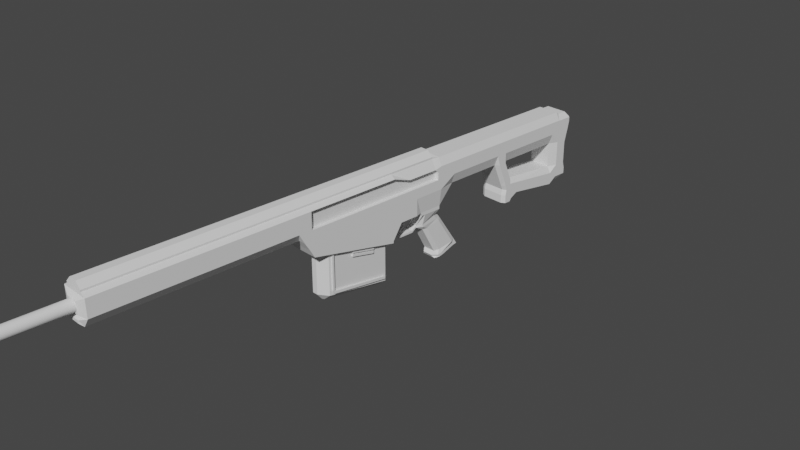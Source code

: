 # Source: Sniper.blend  (saved by Blender 3.4.6; exported with 4.5.12 LTS)
import bpy
from mathutils import Matrix  # noqa: F401  (used for matrix-valued properties, if any)

bpy.ops.wm.read_factory_settings(use_empty=True)
scene = bpy.context.scene
scene.name = 'Scene'

# ---- collections
col_collection = bpy.data.collections.new('Collection'); scene.collection.children.link(col_collection)

# ---- world
world_world = bpy.data.worlds.new('World'); scene.world = world_world
world_world.use_nodes = True; world_world.node_tree.nodes.clear()
_N = world_world.node_tree.nodes; _L = world_world.node_tree.links
n0 = _N.new('ShaderNodeOutputWorld'); n0.name = 'World Output'; n0.location = (300, 300)
n1 = _N.new('ShaderNodeBackground'); n1.name = 'Background'; n1.location = (10, 300)
n1.inputs[0].default_value = (0.05088, 0.05088, 0.05088, 1.0)
_L.new(n1.outputs[0], n0.inputs[0])
n0.is_active_output = True
world_world.color = (0.05088, 0.05088, 0.05088)
world_world.use_sun_shadow = False
world_world.sun_shadow_jitter_overblur = 0.0

# ---- cameras
cam_camera = bpy.data.cameras.new('Camera')
cam_camera.clip_end = 100.0
cam_camera.ortho_scale = 7.314

# ---- meshes
me_plane_001 = bpy.data.meshes.new('Plane.001')
me_plane_001.from_pydata([(0.1172, -0.04696, 0.09407), (0.1172, -0.04696, -0.1165), (0.1172, 1.001, 0.09407), (0.1172, 1.001, -0.1165), (0.1172, 1.205, 0.03179), (0.1172, 1.205, -0.1165), (0.1172, 1.56, 0.03179), (0.1172, 1.56, -0.1165), (0.1172, 1.611, -0.02671), (0.1172, 1.611, -0.08363), (-0.1172, -0.04696, 0.09407), (-0.1172, -0.04696, -0.1165), (-0.1172, 1.001, 0.09407), (-0.1172, 1.001, -0.1165), (-0.1172, 1.205, 0.03179), (-0.1172, 1.205, -0.1165), (-0.1172, 1.56, 0.03179), (-0.1172, 1.56, -0.1165), (-0.1172, 1.611, -0.02671), (-0.1172, 1.611, -0.08363)], [], [(0, 1, 3, 2), (2, 3, 5, 4), (4, 5, 7, 6), (6, 7, 9, 8), (10, 12, 13, 11), (12, 14, 15, 13), (14, 16, 17, 15), (16, 18, 19, 17), (0, 2, 12, 10), (1, 0, 10, 11), (3, 1, 11, 13), (2, 4, 14, 12), (5, 3, 13, 15), (4, 6, 16, 14), (7, 5, 15, 17), (8, 9, 19, 18), (6, 8, 18, 16), (9, 7, 17, 19)])
_uv = me_plane_001.uv_layers.new(name='UVMap')
_uv.uv.foreach_set('vector', [0.0, 0.0, 1.0, 0.0, 1.0, 1.0, 0.0, 1.0, 0.0, 1.0, 1.0, 1.0, 1.0, 1.0, 0.0, 1.0, 0.0, 1.0, 1.0, 1.0, 1.0, 1.0, 0.0, 1.0, 0.0, 1.0, 1.0, 1.0, 1.0, 1.0, 0.0, 1.0, 0.0, 0.0, 0.0, 1.0, 1.0, 1.0, 1.0, 0.0, 0.0, 1.0, 0.0, 1.0, 1.0, 1.0, 1.0, 1.0, 0.0, 1.0, 0.0, 1.0, 1.0, 1.0, 1.0, 1.0, 0.0, 1.0, 0.0, 1.0, 1.0, 1.0, 1.0, 1.0, 0.0, 0.0, 0.0, 1.0, 0.0, 1.0, 0.0, 0.0, 1.0, 0.0, 0.0, 0.0, 0.0, 0.0, 1.0, 0.0, 1.0, 1.0, 1.0, 0.0, 1.0, 0.0, 1.0, 1.0, 0.0, 1.0, 0.0, 1.0, 0.0, 1.0, 0.0, 1.0, 1.0, 1.0, 1.0, 1.0, 1.0, 1.0, 1.0, 1.0, 0.0, 1.0, 0.0, 1.0, 0.0, 1.0, 0.0, 1.0, 1.0, 1.0, 1.0, 1.0, 1.0, 1.0, 1.0, 1.0, 0.0, 1.0, 1.0, 1.0, 1.0, 1.0, 0.0, 1.0, 0.0, 1.0, 0.0, 1.0, 0.0, 1.0, 0.0, 1.0, 1.0, 1.0, 1.0, 1.0, 1.0, 1.0, 1.0, 1.0])
me_plane_001.update()
me_plane_002 = bpy.data.meshes.new('Plane.002')
me_plane_002.from_pydata([(0.03152, -0.4291, 0.3796), (0.1176, -0.3429, 0.3796), (0.1176, -0.1004, -0.2271), (0.1176, 0.1422, -0.2633), (0.1176, 0.3847, 0.3796), (0.03152, 0.4708, 0.3796), (0.03316, 0.1422, -0.3339), (0.03316, -0.1004, -0.2978), (-0.1176, -0.3429, 0.3796), (-0.03152, -0.4291, 0.3796), (-0.1176, -0.1004, 0.3796), (-0.1176, 0.1422, 0.3796), (-0.03152, 0.4708, 0.3796), (-0.1176, 0.3847, 0.3796), (0.1176, 0.1422, 0.3796), (0.1176, -0.1004, 0.3796), (0.03316, -0.3429, -0.2617), (0.1176, -0.3429, -0.191), (0.01598, -0.3596, -0.2592), (0.03152, -0.4291, -0.1782), (0.01598, 0.4013, -0.3725), (0.03152, 0.4708, -0.3123), (0.1176, 0.3847, -0.2994), (0.03316, 0.3847, -0.3701), (-0.01598, -0.3596, -0.2592), (-0.03152, -0.4291, -0.1782), (-0.1176, -0.3429, -0.191), (-0.03316, -0.3429, -0.2617), (-0.03316, 0.3847, -0.3701), (-0.1176, 0.3847, -0.2994), (-0.01598, 0.4013, -0.3725), (-0.03152, 0.4708, -0.3123), (-0.1176, -0.1004, -0.2271), (-0.1176, 0.1422, -0.2633), (-0.03316, 0.1422, -0.3339), (-0.03316, -0.1004, -0.2978)], [], [(21, 5, 4, 22), (35, 7, 16, 27), (8, 26, 25, 9), (20, 23, 28, 30), (29, 13, 12, 31), (14, 3, 22, 4), (5, 21, 31, 12), (11, 13, 29, 33), (26, 32, 35, 27), (0, 1, 8, 9), (19, 0, 9, 25), (0, 19, 17, 1), (11, 14, 4, 13), (13, 4, 5, 12), (18, 16, 17, 19), (23, 20, 21, 22), (27, 24, 25, 26), (30, 28, 29, 31), (6, 23, 22, 3), (24, 18, 19, 25), (31, 21, 20, 30), (33, 29, 28, 34), (27, 16, 18, 24), (32, 33, 34, 35), (16, 7, 2, 17), (7, 6, 3, 2), (8, 1, 15, 10), (10, 15, 14, 11), (8, 10, 32, 26), (10, 11, 33, 32), (1, 17, 2, 15), (28, 23, 6, 34), (34, 6, 7, 35), (3, 14, 15, 2)])
_uv = me_plane_002.uv_layers.new(name='UVMap')
_uv.uv.foreach_set('vector', [0.9074, 1.0, 0.0, 1.0, 0.0, 0.9043, 0.9058, 0.9043, 1.0, 0.3652, 1.0, 0.3652, 1.0, 0.09571, 1.0, 0.09571, 0.0, 0.09571, 0.8898, 0.09571, 0.8876, 0.0, 0.0, 0.0, 1.0, 0.9228, 1.0, 0.9043, 1.0, 0.9043, 1.0, 0.9228, 0.9058, 0.9043, 0.0, 0.9043, 0.0, 1.0, 0.9074, 1.0, 0.0, 0.6348, 0.9004, 0.6348, 0.9058, 0.9043, 0.0, 0.9043, 0.0, 1.0, 0.9074, 1.0, 0.9074, 1.0, 0.0, 1.0, 0.0, 0.6348, 0.0, 0.9043, 0.9058, 0.9043, 0.9004, 0.6348, 0.8898, 0.09571, 0.8951, 0.3652, 1.0, 0.3652, 1.0, 0.09571, 0.0, 0.0, 0.0, 0.09571, 0.0, 0.09571, 0.0, 0.0, 0.8876, 0.0, 0.0, 0.0, 0.0, 0.0, 0.8876, 0.0, 0.0, 0.0, 0.8876, 0.0, 0.8898, 0.09571, 0.0, 0.09571, 0.0, 0.6348, 0.0, 0.6348, 0.0, 0.9043, 0.0, 0.9043, 0.0, 0.9043, 0.0, 0.9043, 0.0, 1.0, 0.0, 1.0, 1.0, 0.07723, 1.0, 0.09571, 0.8898, 0.09571, 0.8876, 0.0, 1.0, 0.9043, 1.0, 0.9228, 0.9074, 1.0, 0.9058, 0.9043, 1.0, 0.09571, 1.0, 0.07723, 0.8876, 0.0, 0.8898, 0.09571, 1.0, 0.9228, 1.0, 0.9043, 0.9058, 0.9043, 0.9074, 1.0, 1.0, 0.6348, 1.0, 0.9043, 0.9058, 0.9043, 0.9004, 0.6348, 1.0, 0.07723, 1.0, 0.07723, 0.8876, 0.0, 0.8876, 0.0, 0.9074, 1.0, 0.9074, 1.0, 1.0, 0.9228, 1.0, 0.9228, 0.9004, 0.6348, 0.9058, 0.9043, 1.0, 0.9043, 1.0, 0.6348, 1.0, 0.09571, 1.0, 0.09571, 1.0, 0.07723, 1.0, 0.07723, 0.8951, 0.3652, 0.9004, 0.6348, 1.0, 0.6348, 1.0, 0.3652, 1.0, 0.09571, 1.0, 0.3652, 0.8951, 0.3652, 0.8898, 0.09571, 1.0, 0.3652, 1.0, 0.6348, 0.9004, 0.6348, 0.8951, 0.3652, 0.0, 0.09571, 0.0, 0.09571, 0.0, 0.3652, 0.0, 0.3652, 0.0, 0.3652, 0.0, 0.3652, 0.0, 0.6348, 0.0, 0.6348, 0.0, 0.09571, 0.0, 0.3652, 0.8951, 0.3652, 0.8898, 0.09571, 0.0, 0.3652, 0.0, 0.6348, 0.9004, 0.6348, 0.8951, 0.3652, 0.0, 0.09571, 0.8898, 0.09571, 0.8951, 0.3652, 0.0, 0.3652, 1.0, 0.9043, 1.0, 0.9043, 1.0, 0.6348, 1.0, 0.6348, 1.0, 0.6348, 1.0, 0.6348, 1.0, 0.3652, 1.0, 0.3652, 0.9004, 0.6348, 0.0, 0.6348, 0.0, 0.3652, 0.8951, 0.3652])
me_plane_002.use_mirror_z = True
me_plane_002.update()
me_plane_003 = bpy.data.meshes.new('Plane.003')
me_plane_003.from_pydata([(-0.018, -0.018, 0.018), (0.018, -0.018, 0.018), (-0.018, 0.018, 0.018), (0.018, 0.018, 0.018), (0.04753, -0.01383, 0.018), (0.05207, 0.01334, 0.018), (0.1085, -0.02307, 0.018), (0.1128, -0.01144, 0.018), (0.1642, -0.06149, 0.018), (0.1681, -0.05831, 0.018), (-0.018, -0.018, -0.018), (0.018, -0.018, -0.018), (-0.018, 0.018, -0.018), (0.018, 0.018, -0.018), (0.04753, -0.01383, -0.018), (0.05207, 0.01334, -0.018), (0.1085, -0.02307, -0.018), (0.1128, -0.01144, -0.018), (0.1642, -0.06149, -0.018), (0.1681, -0.05831, -0.018)], [], [(0, 1, 3, 2), (3, 1, 4, 5), (5, 4, 6, 7), (7, 6, 8, 9), (10, 12, 13, 11), (13, 15, 14, 11), (15, 17, 16, 14), (17, 19, 18, 16), (0, 2, 12, 10), (1, 0, 10, 11), (2, 3, 13, 12), (3, 5, 15, 13), (4, 1, 11, 14), (5, 7, 17, 15), (6, 4, 14, 16), (9, 8, 18, 19), (7, 9, 19, 17), (8, 6, 16, 18)])
_uv = me_plane_003.uv_layers.new(name='UVMap')
_uv.uv.foreach_set('vector', [0.0, 0.0, 1.0, 0.0, 1.0, 1.0, 0.0, 1.0, 1.0, 1.0, 1.0, 0.0, 1.0, 0.0, 1.0, 1.0, 1.0, 1.0, 1.0, 0.0, 1.0, 0.0, 1.0, 1.0, 1.0, 1.0, 1.0, 0.0, 1.0, 0.0, 1.0, 1.0, 0.0, 0.0, 0.0, 1.0, 1.0, 1.0, 1.0, 0.0, 1.0, 1.0, 1.0, 1.0, 1.0, 0.0, 1.0, 0.0, 1.0, 1.0, 1.0, 1.0, 1.0, 0.0, 1.0, 0.0, 1.0, 1.0, 1.0, 1.0, 1.0, 0.0, 1.0, 0.0, 0.0, 0.0, 0.0, 1.0, 0.0, 1.0, 0.0, 0.0, 1.0, 0.0, 0.0, 0.0, 0.0, 0.0, 1.0, 0.0, 0.0, 1.0, 1.0, 1.0, 1.0, 1.0, 0.0, 1.0, 1.0, 1.0, 1.0, 1.0, 1.0, 1.0, 1.0, 1.0, 1.0, 0.0, 1.0, 0.0, 1.0, 0.0, 1.0, 0.0, 1.0, 1.0, 1.0, 1.0, 1.0, 1.0, 1.0, 1.0, 1.0, 0.0, 1.0, 0.0, 1.0, 0.0, 1.0, 0.0, 1.0, 1.0, 1.0, 0.0, 1.0, 0.0, 1.0, 1.0, 1.0, 1.0, 1.0, 1.0, 1.0, 1.0, 1.0, 1.0, 1.0, 0.0, 1.0, 0.0, 1.0, 0.0, 1.0, 0.0])
me_plane_003.update()
me_plane = bpy.data.meshes.new('Plane')
me_plane.from_pydata([(0.1624, -0.1225, 0.2391), (0.1624, -0.1225, 0.04918), (0.1624, 0.432, 0.2391), (0.1384, 0.432, 0.04918), (0.1624, 0.165, 0.2391), (0.1624, 0.09202, 0.2391), (0.1624, 0.02969, 0.2391), (0.1624, 0.02969, 0.04918), (0.1624, 0.09202, 0.04918), (0.1384, 0.165, 0.04918), (0.1384, 0.1845, 0.01164), (0.05042, 0.1845, -0.1319), (0.05042, -0.06343, -0.1698), (0.05042, -0.06343, -0.1924), (0.05042, -0.1225, -0.1214), (0.05042, 0.1334, -0.1924), (0.05042, 0.1334, -0.1698), (0.05042, 0.1845, -0.1545), (0.1384, 0.432, 0.01127), (0.08201, 0.432, -0.04837), (0.08201, 0.478, -0.1033), (0.06933, 0.2607, -0.1928), (0.08201, 0.5011, -0.1361), (0.06933, 0.4322, -0.5044), (0.08201, 0.7111, -0.4477), (0.108, 0.4755, -0.5731), (0.08201, 0.7544, -0.5164), (0.1384, 0.3879, 0.04918), (0.1624, 0.3879, 0.2391), (0.1384, 0.3911, 0.01133), (0.1023, 0.3911, -0.06219), (0.1023, 0.4295, -0.1118), (0.1051, 0.4613, -0.1455), (0.1051, 0.665, -0.4571), (0.08201, 0.7082, -0.5258), (0.1624, 0.2129, 0.2391), (0.1384, 0.2129, 0.04918), (0.1384, 0.2289, 0.01157), (0.1004, 0.2289, -0.1169), (0.1004, 0.2372, -0.1453), (0.0924, 0.3039, -0.1826), (0.0924, 0.4823, -0.4943), (0.108, 0.5256, -0.5629), (0.08201, 0.7362, -0.4876), (0.108, 0.4573, -0.5443), (0.08201, 0.6901, -0.497), (0.108, 0.5074, -0.5341), (0.05409, 0.4046, -0.5459), (0.08029, 0.4276, -0.5824), (0.05409, 0.4179, -0.5671), (0.1193, 0.6239, 0.2391), (0.1193, 0.6239, 0.228), (0.1624, -0.1225, 0.3549), (0.1624, 0.432, 0.3549), (0.1624, 0.165, 0.3549), (0.1624, 0.09202, 0.3549), (0.1624, 0.02969, 0.3549), (0.1624, 0.3879, 0.3549), (0.1624, 0.2129, 0.3549), (0.1624, 0.6239, 0.3549), (0.1193, 1.285, 0.2391), (0.1624, 1.285, 0.3549), (0.1193, 1.435, 0.2391), (0.1624, 1.435, 0.3549), (0.1193, 2.179, 0.2391), (0.1624, 2.179, 0.3549), (0.1624, 2.277, 0.2391), (0.1624, 2.282, 0.3549), (0.1624, 2.307, 0.2394), (0.1624, 2.315, 0.3546), (0.1193, 2.425, 0.2002), (0.1193, 2.471, 0.3546), (0.1624, 2.315, 0.4405), (0.1193, 2.497, 0.4405), (0.1624, 2.315, 0.4933), (0.1193, 2.496, 0.4933), (0.1193, 2.315, 0.554), (0.1193, 2.424, 0.554), (0.1193, 2.179, -0.03734), (0.1624, 2.277, -0.03734), (0.1624, 2.307, -0.03705), (0.1193, 2.425, -0.03705), (0.1624, 2.179, -0.1086), (0.1624, 2.277, -0.1086), (0.1624, 2.307, -0.1086), (0.1193, 2.451, -0.1086), (0.1624, 2.179, -0.1778), (0.1624, 2.277, -0.1778), (0.1624, 2.307, -0.1778), (0.1193, 2.451, -0.1778), (0.1624, 2.179, -0.2432), (0.1193, 2.277, -0.2432), (0.1193, 2.307, -0.2429), (0.1193, 2.33, -0.2429), (0.1193, 1.375, 0.02239), (0.1193, 1.525, 0.02239), (0.1193, 1.399, -0.03408), (0.1624, 1.525, -0.03408), (0.1193, 1.423, -0.08903), (0.1624, 1.525, -0.08903), (0.1193, 1.407, -0.1516), (0.1624, 1.525, -0.2105), (0.1193, 1.407, -0.2417), (0.1193, 1.525, -0.2417), (0.1193, 1.457, -0.2722), (0.1193, 1.491, -0.2722), (0.1624, 1.61, -0.04379), (0.1624, 1.61, -0.1635), (0.1624, 1.61, -0.1006), (0.1193, 1.61, 0.01461), (0.1193, 1.611, -0.1946), (0.1193, 2.122, -0.2667), (0.1193, 2.207, -0.2667), (0.1193, 2.256, -0.2667), (0.1624, 2.119, -0.1019), (0.1624, 2.119, -0.2348), (0.1624, 2.119, -0.1697), (0.1193, 2.119, -0.03191), (0.1624, 1.318, 0.3549), (0.1624, 1.318, 0.2391), (0.1624, 1.408, 0.02239), (0.1624, 1.426, -0.03408), (0.1624, 1.446, -0.08903), (0.1624, 1.433, -0.1516), (0.1624, 1.433, -0.2417), (0.1193, 1.465, -0.2722), (0.1624, 1.41, 0.2391), (0.1624, 1.5, 0.02239), (0.1624, 1.504, -0.03408), (0.1624, 1.508, -0.08903), (0.1624, 1.505, -0.1516), (0.1624, 1.505, -0.2417), (0.1193, 1.485, -0.2722), (0.1624, 1.41, 0.3549), (0.1624, 2.439, 0.3546), (0.1624, 2.401, 0.2083), (0.1624, 2.459, 0.4405), (0.1624, 2.459, 0.4933), (0.1193, 2.401, 0.554), (0.1624, 2.401, -0.03705), (0.1624, 2.421, -0.1086), (0.1624, 2.421, -0.1778), (0.1193, 2.325, -0.2429), (0.1624, 0.432, 0.4407), (0.1624, 0.3879, 0.4407), (0.1624, 0.6239, 0.4407), (0.1624, 1.285, 0.4407), (0.1624, 1.435, 0.4407), (0.1624, 2.179, 0.4407), (0.1624, 2.282, 0.4407), (0.1624, 1.318, 0.4407), (0.1624, 1.41, 0.4407), (0.1624, 0.432, 0.4959), (0.1624, 0.3465, 0.4768), (0.1624, 0.6239, 0.4959), (0.1624, 1.285, 0.4959), (0.1624, 1.435, 0.4959), (0.1624, 2.179, 0.4959), (0.1624, 2.282, 0.4959), (0.1624, 1.318, 0.4959), (0.1624, 1.41, 0.4959), (0.1193, 0.432, 0.5817), (0.1082, 0.3465, 0.5817), (0.1193, 0.6239, 0.5817), (0.1193, 1.285, 0.5817), (0.1193, 1.435, 0.5817), (0.1193, 2.179, 0.5817), (0.1193, 2.282, 0.5817), (0.1193, 1.318, 0.5817), (0.1193, 1.41, 0.5817), (0.1624, -0.008561, 0.4768), (0.1082, -0.008561, 0.5817), (0.1624, -0.2131, 0.5467), (0.1082, -0.2131, 0.5817), (0.1624, -1.257, 0.5467), (0.1082, -1.257, 0.5817), (0.1624, -1.341, 0.2391), (0.1624, -1.341, 0.3549), (0.09095, -1.357, 0.2539), (0.1624, -1.406, 0.3549), (0.1624, -0.2328, -0.1214), (0.1624, -1.235, 0.06381), (0.1624, -1.22, 0.09216), (0.1624, -1.257, 0.2391), (0.1624, -1.257, 0.3549), (0.1624, -0.2369, 0.2391), (0.1624, -0.2369, 0.3549), (0.1624, -0.2328, 0.04918), (0.1624, -1.265, 0.1595), (0.1624, -1.287, 0.1541), (0.09095, -3.549, 0.2539), (0.1624, -3.549, 0.3549), (0.0672, -3.587, 0.2895), (0.0672, -3.587, 0.3192), (0.1624, -1.341, 0.5467), (0.1082, -1.341, 0.5817), (0.1624, -1.407, 0.5467), (0.1082, -1.407, 0.5817), (0.1624, -3.551, 0.5467), (0.1082, -3.551, 0.5817), (0.06889, -3.582, 0.3644), (0.06889, -3.583, 0.4979), (0.1082, 0.3465, 0.6008), (0.1082, -0.008561, 0.6008), (0.1082, -0.2131, 0.6008), (0.1082, -1.257, 0.6008), (0.1082, -1.341, 0.6008), (0.1082, -1.407, 0.6008), (0.1082, -3.551, 0.6008), (0.07112, 0.3465, 0.6375), (0.07112, -0.008561, 0.6375), (0.07112, -0.2131, 0.6375), (0.07112, -1.257, 0.6375), (0.07112, -1.341, 0.6375), (0.07112, -1.407, 0.6375), (0.07112, -3.551, 0.6375), (0.04728, 0.3465, 0.6616), (0.04728, -0.008561, 0.6616), (0.04728, -0.2131, 0.6616), (0.04728, -1.257, 0.6616), (0.04728, -1.341, 0.6616), (0.04728, -1.407, 0.6616), (0.04728, -3.551, 0.6616), (0.04317, 0.04306, 0.0335), (0.04317, 0.08398, 0.0335), (0.05042, -0.1225, -0.1435), (0.1624, -0.2328, -0.1435), (-0.1624, -0.1225, 0.2391), (-0.1624, -0.1225, 0.04918), (-0.1624, 0.432, 0.2391), (-0.1384, 0.432, 0.04918), (-0.1624, 0.165, 0.2391), (-0.1624, 0.09202, 0.2391), (-0.1624, 0.02969, 0.2391), (-0.1624, 0.02969, 0.04918), (-0.1624, 0.09202, 0.04918), (-0.1384, 0.165, 0.04918), (-0.1384, 0.1845, 0.01164), (-0.05042, 0.1845, -0.1319), (-0.05042, -0.06343, -0.1698), (-0.05042, -0.06343, -0.1924), (-0.05042, -0.1225, -0.1214), (-0.05042, 0.1334, -0.1924), (-0.05042, 0.1334, -0.1698), (-0.05042, 0.1845, -0.1545), (-0.1384, 0.432, 0.01127), (-0.08201, 0.432, -0.04837), (-0.08201, 0.478, -0.1033), (-0.06933, 0.2607, -0.1928), (-0.08201, 0.5011, -0.1361), (-0.06933, 0.4322, -0.5044), (-0.08201, 0.7111, -0.4477), (-0.108, 0.4755, -0.5731), (-0.08201, 0.7544, -0.5164), (-0.1384, 0.3879, 0.04918), (-0.1624, 0.3879, 0.2391), (-0.1384, 0.3911, 0.01133), (-0.1023, 0.3911, -0.06219), (-0.1023, 0.4295, -0.1118), (-0.1051, 0.4613, -0.1455), (-0.1051, 0.665, -0.4571), (-0.08201, 0.7082, -0.5258), (-0.1624, 0.2129, 0.2391), (-0.1384, 0.2129, 0.04918), (-0.1384, 0.2289, 0.01157), (-0.1004, 0.2289, -0.1169), (-0.1004, 0.2372, -0.1453), (-0.0924, 0.3039, -0.1826), (-0.0924, 0.4823, -0.4943), (-0.108, 0.5256, -0.5629), (-0.08201, 0.7362, -0.4876), (-0.108, 0.4573, -0.5443), (-0.08201, 0.6901, -0.497), (-0.108, 0.5074, -0.5341), (-0.05409, 0.4046, -0.5459), (-0.08029, 0.4276, -0.5824), (-0.05409, 0.4179, -0.5671), (-0.1193, 0.6239, 0.2391), (-0.1193, 0.6239, 0.228), (-0.1624, -0.1225, 0.3549), (-0.1624, 0.432, 0.3549), (-0.1624, 0.165, 0.3549), (-0.1624, 0.09202, 0.3549), (-0.1624, 0.02969, 0.3549), (-0.1624, 0.3879, 0.3549), (-0.1624, 0.2129, 0.3549), (-0.1624, 0.6239, 0.3549), (-0.1193, 1.285, 0.2391), (-0.1624, 1.285, 0.3549), (-0.1193, 1.435, 0.2391), (-0.1624, 1.435, 0.3549), (-0.1193, 2.179, 0.2391), (-0.1624, 2.179, 0.3549), (-0.1624, 2.277, 0.2391), (-0.1624, 2.282, 0.3549), (-0.1624, 2.307, 0.2394), (-0.1624, 2.315, 0.3546), (-0.1193, 2.425, 0.2002), (-0.1193, 2.471, 0.3546), (-0.1624, 2.315, 0.4405), (-0.1193, 2.497, 0.4405), (-0.1624, 2.315, 0.4933), (-0.1193, 2.496, 0.4933), (-0.1193, 2.315, 0.554), (-0.1193, 2.424, 0.554), (-0.1193, 2.179, -0.03734), (-0.1624, 2.277, -0.03734), (-0.1624, 2.307, -0.03705), (-0.1193, 2.425, -0.03705), (-0.1624, 2.179, -0.1086), (-0.1624, 2.277, -0.1086), (-0.1624, 2.307, -0.1086), (-0.1193, 2.451, -0.1086), (-0.1624, 2.179, -0.1778), (-0.1624, 2.277, -0.1778), (-0.1624, 2.307, -0.1778), (-0.1193, 2.451, -0.1778), (-0.1624, 2.179, -0.2432), (-0.1193, 2.277, -0.2432), (-0.1193, 2.307, -0.2429), (-0.1193, 2.33, -0.2429), (-0.1193, 1.375, 0.02239), (-0.1193, 1.525, 0.02239), (-0.1193, 1.399, -0.03408), (-0.1624, 1.525, -0.03408), (-0.1193, 1.423, -0.08903), (-0.1624, 1.525, -0.08903), (-0.1193, 1.407, -0.1516), (-0.1624, 1.525, -0.2105), (-0.1193, 1.407, -0.2417), (-0.1193, 1.525, -0.2417), (-0.1193, 1.457, -0.2722), (-0.1193, 1.491, -0.2722), (-0.1624, 1.61, -0.04379), (-0.1624, 1.61, -0.1635), (-0.1624, 1.61, -0.1006), (-0.1193, 1.61, 0.01461), (-0.1193, 1.611, -0.1946), (-0.1193, 2.122, -0.2667), (-0.1193, 2.207, -0.2667), (-0.1193, 2.256, -0.2667), (-0.1624, 2.119, -0.1019), (-0.1624, 2.119, -0.2348), (-0.1624, 2.119, -0.1697), (-0.1193, 2.119, -0.03191), (-0.1624, 1.318, 0.3549), (-0.1624, 1.318, 0.2391), (-0.1624, 1.408, 0.02239), (-0.1624, 1.426, -0.03408), (-0.1624, 1.446, -0.08903), (-0.1624, 1.433, -0.1516), (-0.1624, 1.433, -0.2417), (-0.1193, 1.465, -0.2722), (-0.1624, 1.41, 0.2391), (-0.1624, 1.5, 0.02239), (-0.1624, 1.504, -0.03408), (-0.1624, 1.508, -0.08903), (-0.1624, 1.505, -0.1516), (-0.1624, 1.505, -0.2417), (-0.1193, 1.485, -0.2722), (-0.1624, 1.41, 0.3549), (-0.1624, 2.439, 0.3546), (-0.1624, 2.401, 0.2083), (-0.1624, 2.459, 0.4405), (-0.1624, 2.459, 0.4933), (-0.1193, 2.401, 0.554), (-0.1624, 2.401, -0.03705), (-0.1624, 2.421, -0.1086), (-0.1624, 2.421, -0.1778), (-0.1193, 2.325, -0.2429), (-0.1624, 0.432, 0.4407), (-0.1624, 0.3879, 0.4407), (-0.1624, 0.6239, 0.4407), (-0.1624, 1.285, 0.4407), (-0.1624, 1.435, 0.4407), (-0.1624, 2.179, 0.4407), (-0.1624, 2.282, 0.4407), (-0.1624, 1.318, 0.4407), (-0.1624, 1.41, 0.4407), (-0.1624, 0.432, 0.4959), (-0.1624, 0.3465, 0.4768), (-0.1624, 0.6239, 0.4959), (-0.1624, 1.285, 0.4959), (-0.1624, 1.435, 0.4959), (-0.1624, 2.179, 0.4959), (-0.1624, 2.282, 0.4959), (-0.1624, 1.318, 0.4959), (-0.1624, 1.41, 0.4959), (-0.1193, 0.432, 0.5817), (-0.1082, 0.3465, 0.5817), (-0.1193, 0.6239, 0.5817), (-0.1193, 1.285, 0.5817), (-0.1193, 1.435, 0.5817), (-0.1193, 2.179, 0.5817), (-0.1193, 2.282, 0.5817), (-0.1193, 1.318, 0.5817), (-0.1193, 1.41, 0.5817), (-0.1624, -0.008561, 0.4768), (-0.1082, -0.008561, 0.5817), (-0.1624, -0.2131, 0.5467), (-0.1082, -0.2131, 0.5817), (-0.1624, -1.257, 0.5467), (-0.1082, -1.257, 0.5817), (-0.1624, -1.341, 0.2391), (-0.1624, -1.341, 0.3549), (-0.09095, -1.357, 0.2539), (-0.1624, -1.406, 0.3549), (-0.1624, -0.2328, -0.1214), (-0.1624, -1.235, 0.06381), (-0.1624, -1.22, 0.09216), (-0.1624, -1.257, 0.2391), (-0.1624, -1.257, 0.3549), (-0.1624, -0.2369, 0.2391), (-0.1624, -0.2369, 0.3549), (-0.1624, -0.2328, 0.04918), (-0.1624, -1.265, 0.1595), (-0.1624, -1.287, 0.1541), (-0.09095, -3.549, 0.2539), (-0.1624, -3.549, 0.3549), (-0.0672, -3.587, 0.2895), (-0.0672, -3.587, 0.3192), (-0.1624, -1.341, 0.5467), (-0.1082, -1.341, 0.5817), (-0.1624, -1.407, 0.5467), (-0.1082, -1.407, 0.5817), (-0.1624, -3.551, 0.5467), (-0.1082, -3.551, 0.5817), (-0.06889, -3.582, 0.3644), (-0.06889, -3.583, 0.4979), (-0.1082, 0.3465, 0.6008), (-0.1082, -0.008561, 0.6008), (-0.1082, -0.2131, 0.6008), (-0.1082, -1.257, 0.6008), (-0.1082, -1.341, 0.6008), (-0.1082, -1.407, 0.6008), (-0.1082, -3.551, 0.6008), (-0.07112, 0.3465, 0.6375), (-0.07112, -0.008561, 0.6375), (-0.07112, -0.2131, 0.6375), (-0.07112, -1.257, 0.6375), (-0.07112, -1.341, 0.6375), (-0.07112, -1.407, 0.6375), (-0.07112, -3.551, 0.6375), (-0.04728, 0.3465, 0.6616), (-0.04728, -0.008561, 0.6616), (-0.04728, -0.2131, 0.6616), (-0.04728, -1.257, 0.6616), (-0.04728, -1.341, 0.6616), (-0.04728, -1.407, 0.6616), (-0.04728, -3.551, 0.6616), (-0.04317, 0.04306, 0.0335), (-0.04317, 0.08398, 0.0335), (-0.05042, -0.1225, -0.1435), (-0.1624, -0.2328, -0.1435)], [], [(28, 27, 3, 2), (0, 1, 7, 6), (6, 7, 8, 5), (5, 8, 9, 4), (17, 11, 16, 15), (15, 16, 12, 13), (36, 9, 10, 37), (30, 19, 18, 29), (31, 20, 19, 30), (39, 17, 21, 40), (40, 21, 23, 41), (46, 44, 25, 42), (43, 45, 34, 26), (22, 32, 33, 24), (20, 31, 32, 22), (39, 31, 30, 38), (38, 30, 29, 37), (3, 27, 29, 18), (35, 36, 27, 28), (4, 9, 36, 35), (11, 38, 37, 10), (17, 39, 38, 11), (45, 46, 42, 34), (32, 40, 41, 33), (31, 39, 40, 32), (27, 36, 37, 29), (33, 41, 46, 45), (24, 33, 45, 43), (41, 23, 44, 46), (44, 23, 47, 49), (25, 44, 49, 48), (2, 3, 51, 50), (4, 35, 58, 54), (0, 6, 56, 52), (28, 2, 53, 57), (2, 50, 59, 53), (5, 4, 54, 55), (35, 28, 57, 58), (6, 5, 55, 56), (59, 50, 60, 61), (133, 126, 62, 63), (63, 62, 64, 65), (65, 64, 66, 67), (67, 66, 68, 69), (134, 135, 70, 71), (134, 71, 73, 136), (136, 73, 75, 137), (137, 75, 77, 138), (135, 68, 80, 139), (68, 66, 79, 80), (66, 64, 78, 79), (139, 80, 84, 140), (80, 79, 83, 84), (79, 78, 82, 83), (140, 84, 88, 141), (84, 83, 87, 88), (83, 82, 86, 87), (141, 88, 92, 142), (88, 87, 91, 92), (87, 86, 90, 91), (119, 60, 94, 120), (120, 94, 96, 121), (121, 96, 98, 122), (122, 98, 100, 123), (123, 100, 102, 124), (124, 102, 104, 125), (108, 99, 101, 107), (106, 97, 99, 108), (109, 95, 97, 106), (117, 109, 106, 114), (114, 106, 108, 116), (116, 108, 107, 115), (86, 116, 115, 90), (82, 114, 116, 86), (78, 117, 114, 82), (103, 110, 107, 101), (115, 107, 110, 111), (111, 112, 90, 115), (91, 90, 112, 113), (131, 124, 125, 132), (130, 123, 124, 131), (129, 122, 123, 130), (128, 121, 122, 129), (127, 120, 121, 128), (126, 119, 120, 127), (61, 60, 119, 118), (62, 126, 127, 95), (95, 127, 128, 97), (97, 128, 129, 99), (99, 129, 130, 101), (101, 130, 131, 103), (103, 131, 132, 105), (118, 119, 126, 133), (89, 141, 142, 93), (85, 140, 141, 89), (81, 139, 140, 85), (70, 135, 139, 81), (74, 137, 138, 76), (72, 136, 137, 74), (69, 134, 136, 72), (69, 68, 135, 134), (61, 118, 150, 146), (53, 59, 145, 143), (133, 63, 147, 151), (118, 133, 151, 150), (57, 53, 143, 144), (63, 65, 148, 147), (59, 61, 146, 145), (65, 67, 149, 148), (150, 151, 160, 159), (147, 148, 157, 156), (145, 146, 155, 154), (144, 143, 152, 153), (151, 147, 156, 160), (148, 149, 158, 157), (146, 150, 159, 155), (143, 145, 154, 152), (154, 155, 164, 163), (153, 152, 161, 162), (160, 156, 165, 169), (157, 158, 167, 166), (155, 159, 168, 164), (152, 154, 163, 161), (159, 160, 169, 168), (156, 157, 166, 165), (153, 162, 171, 170), (170, 171, 173, 172), (172, 173, 175, 174), (183, 184, 177, 176), (176, 177, 179, 178), (1, 187, 180, 14), (185, 186, 184, 183), (183, 176, 189, 188), (0, 52, 186, 185), (1, 0, 185, 187), (182, 180, 187, 188), (188, 187, 185, 183), (178, 179, 191, 190), (190, 191, 193, 192), (174, 175, 195, 194), (184, 174, 194, 177), (194, 195, 197, 196), (177, 194, 196, 179), (196, 197, 199, 198), (179, 196, 198, 191), (191, 198, 201, 200), (199, 197, 207, 208), (197, 195, 206, 207), (173, 171, 203, 204), (195, 175, 205, 206), (175, 173, 204, 205), (171, 162, 202, 203), (207, 206, 213, 214), (205, 204, 211, 212), (203, 202, 209, 210), (208, 207, 214, 215), (206, 205, 212, 213), (204, 203, 210, 211), (214, 213, 220, 221), (212, 211, 218, 219), (210, 209, 216, 217), (215, 214, 221, 222), (213, 212, 219, 220), (211, 210, 217, 218), (161, 209, 202, 162), (67, 69, 72, 149), (74, 158, 149, 72), (76, 167, 158, 74), (8, 7, 223, 224), (181, 182, 188, 189), (14, 180, 226, 225), (12, 14, 225, 13), (180, 182, 181, 226), (255, 229, 230, 254), (227, 233, 234, 228), (233, 232, 235, 234), (232, 231, 236, 235), (244, 242, 243, 238), (242, 240, 239, 243), (263, 264, 237, 236), (257, 256, 245, 246), (258, 257, 246, 247), (266, 267, 248, 244), (267, 268, 250, 248), (273, 269, 252, 271), (270, 253, 261, 272), (249, 251, 260, 259), (247, 249, 259, 258), (266, 265, 257, 258), (265, 264, 256, 257), (230, 245, 256, 254), (262, 255, 254, 263), (231, 262, 263, 236), (238, 237, 264, 265), (244, 238, 265, 266), (272, 261, 269, 273), (259, 260, 268, 267), (258, 259, 267, 266), (254, 256, 264, 263), (260, 272, 273, 268), (251, 270, 272, 260), (268, 273, 271, 250), (271, 276, 274, 250), (252, 275, 276, 271), (229, 277, 278, 230), (231, 281, 285, 262), (227, 279, 283, 233), (255, 284, 280, 229), (229, 280, 286, 277), (232, 282, 281, 231), (262, 285, 284, 255), (233, 283, 282, 232), (286, 288, 287, 277), (360, 290, 289, 353), (290, 292, 291, 289), (292, 294, 293, 291), (294, 296, 295, 293), (361, 298, 297, 362), (361, 363, 300, 298), (363, 364, 302, 300), (364, 365, 304, 302), (362, 366, 307, 295), (295, 307, 306, 293), (293, 306, 305, 291), (366, 367, 311, 307), (307, 311, 310, 306), (306, 310, 309, 305), (367, 368, 315, 311), (311, 315, 314, 310), (310, 314, 313, 309), (368, 369, 319, 315), (315, 319, 318, 314), (314, 318, 317, 313), (346, 347, 321, 287), (347, 348, 323, 321), (348, 349, 325, 323), (349, 350, 327, 325), (350, 351, 329, 327), (351, 352, 331, 329), (335, 334, 328, 326), (333, 335, 326, 324), (336, 333, 324, 322), (344, 341, 333, 336), (341, 343, 335, 333), (343, 342, 334, 335), (313, 317, 342, 343), (309, 313, 343, 341), (305, 309, 341, 344), (330, 328, 334, 337), (342, 338, 337, 334), (338, 342, 317, 339), (318, 340, 339, 317), (358, 359, 352, 351), (357, 358, 351, 350), (356, 357, 350, 349), (355, 356, 349, 348), (354, 355, 348, 347), (353, 354, 347, 346), (288, 345, 346, 287), (289, 322, 354, 353), (322, 324, 355, 354), (324, 326, 356, 355), (326, 328, 357, 356), (328, 330, 358, 357), (330, 332, 359, 358), (345, 360, 353, 346), (316, 320, 369, 368), (312, 316, 368, 367), (308, 312, 367, 366), (297, 308, 366, 362), (301, 303, 365, 364), (299, 301, 364, 363), (296, 299, 363, 361), (296, 361, 362, 295), (288, 373, 377, 345), (280, 370, 372, 286), (360, 378, 374, 290), (345, 377, 378, 360), (284, 371, 370, 280), (290, 374, 375, 292), (286, 372, 373, 288), (292, 375, 376, 294), (377, 386, 387, 378), (374, 383, 384, 375), (372, 381, 382, 373), (371, 380, 379, 370), (378, 387, 383, 374), (375, 384, 385, 376), (373, 382, 386, 377), (370, 379, 381, 372), (381, 390, 391, 382), (380, 389, 388, 379), (387, 396, 392, 383), (384, 393, 394, 385), (382, 391, 395, 386), (379, 388, 390, 381), (386, 395, 396, 387), (383, 392, 393, 384), (380, 397, 398, 389), (397, 399, 400, 398), (399, 401, 402, 400), (410, 403, 404, 411), (403, 405, 406, 404), (228, 241, 407, 414), (412, 410, 411, 413), (410, 415, 416, 403), (227, 412, 413, 279), (228, 414, 412, 227), (409, 415, 414, 407), (415, 410, 412, 414), (405, 417, 418, 406), (417, 419, 420, 418), (401, 421, 422, 402), (411, 404, 421, 401), (421, 423, 424, 422), (404, 406, 423, 421), (423, 425, 426, 424), (406, 418, 425, 423), (418, 427, 428, 425), (426, 435, 434, 424), (424, 434, 433, 422), (400, 431, 430, 398), (422, 433, 432, 402), (402, 432, 431, 400), (398, 430, 429, 389), (434, 441, 440, 433), (432, 439, 438, 431), (430, 437, 436, 429), (435, 442, 441, 434), (433, 440, 439, 432), (431, 438, 437, 430), (441, 448, 447, 440), (439, 446, 445, 438), (437, 444, 443, 436), (442, 449, 448, 441), (440, 447, 446, 439), (438, 445, 444, 437), (388, 389, 429, 436), (294, 376, 299, 296), (301, 299, 376, 385), (303, 301, 385, 394), (235, 451, 450, 234), (408, 416, 415, 409), (241, 452, 453, 407), (239, 240, 452, 241), (407, 453, 408, 409), (7, 1, 228, 234), (9, 8, 235, 236), (10, 9, 236, 237), (11, 10, 237, 238), (12, 16, 243, 239), (16, 11, 238, 243), (17, 15, 242, 244), (15, 13, 240, 242), (3, 18, 245, 230), (18, 19, 246, 245), (19, 20, 247, 246), (20, 22, 249, 247), (21, 17, 244, 248), (22, 24, 251, 249), (23, 21, 248, 250), (26, 34, 261, 253), (24, 43, 270, 251), (34, 42, 269, 261), (42, 25, 252, 269), (43, 26, 253, 270), (48, 49, 276, 275), (49, 47, 274, 276), (47, 23, 250, 274), (25, 48, 275, 252), (50, 51, 278, 277), (51, 3, 230, 278), (52, 56, 283, 279), (54, 58, 285, 281), (55, 54, 281, 282), (56, 55, 282, 283), (58, 57, 284, 285), (60, 50, 277, 287), (64, 62, 289, 291), (71, 70, 297, 298), (73, 71, 298, 300), (75, 73, 300, 302), (76, 138, 365, 303), (77, 75, 302, 304), (70, 81, 308, 297), (78, 64, 291, 305), (81, 85, 312, 308), (85, 89, 316, 312), (92, 91, 318, 319), (93, 142, 369, 320), (89, 93, 320, 316), (62, 95, 322, 289), (94, 60, 287, 321), (96, 94, 321, 323), (98, 96, 323, 325), (100, 98, 325, 327), (102, 100, 327, 329), (105, 132, 359, 332), (103, 105, 332, 330), (104, 102, 329, 331), (95, 109, 336, 322), (109, 117, 344, 336), (110, 103, 330, 337), (111, 110, 337, 338), (112, 111, 338, 339), (113, 112, 339, 340), (91, 113, 340, 318), (117, 78, 305, 344), (125, 104, 331, 352), (132, 125, 352, 359), (138, 77, 304, 365), (142, 92, 319, 369), (57, 144, 371, 284), (144, 153, 380, 371), (161, 163, 390, 388), (163, 164, 391, 390), (164, 168, 395, 391), (165, 166, 393, 392), (166, 167, 394, 393), (168, 169, 396, 395), (169, 165, 392, 396), (153, 170, 397, 380), (170, 172, 399, 397), (172, 174, 401, 399), (176, 178, 405, 403), (181, 189, 416, 408), (184, 186, 413, 411), (189, 176, 403, 416), (186, 52, 279, 413), (1, 14, 241, 228), (178, 190, 417, 405), (192, 193, 420, 419), (190, 192, 419, 417), (193, 191, 418, 420), (174, 184, 411, 401), (198, 199, 426, 425), (200, 201, 428, 427), (191, 200, 427, 418), (201, 198, 425, 428), (199, 208, 435, 426), (208, 215, 442, 435), (217, 216, 443, 444), (218, 217, 444, 445), (219, 218, 445, 446), (220, 219, 446, 447), (221, 220, 447, 448), (222, 221, 448, 449), (216, 209, 436, 443), (215, 222, 449, 442), (209, 161, 388, 436), (167, 76, 303, 394), (224, 223, 450, 451), (8, 224, 451, 235), (223, 7, 234, 450), (225, 226, 453, 452), (14, 12, 239, 241), (13, 225, 452, 240), (226, 181, 408, 453)])
_uv = me_plane.uv_layers.new(name='UVMap')
_uv.uv.foreach_set('vector', [0.0, 0.9491, 1.0, 0.9491, 1.0, 1.0, 0.0, 1.0, 0.0, 0.0, 1.0, 0.0, 1.0, 0.1923, 0.0, 0.1923, 0.0, 0.1923, 1.0, 0.1923, 1.0, 0.4423, 0.0, 0.4423, 0.0, 0.4423, 1.0, 0.4423, 1.0, 0.6923, 0.0, 0.6923, 0.0, 0.0, 0.0, 0.0, 0.0, 0.0, 0.0, 0.0, 0.0, 0.0, 0.0, 0.0, 0.0, 0.0, 0.0, 0.0, 1.0, 0.7476, 1.0, 0.6923, 0.0, 0.0, 0.0, 0.0, 0.0, 0.0, 0.0, 0.0, 0.0, 0.0, 0.0, 0.0, 0.0, 0.0, 0.0, 0.0, 0.0, 0.0, 0.0, 0.0, 0.0, 0.0, 0.0, 0.0, 0.0, 0.0, 0.0, 0.0, 0.0, 0.0, 0.0, 0.0, 0.0, 0.0, 0.0, 0.0, 0.0, 0.0, 0.0, 0.0, 0.0, 0.0, 0.0, 0.0, 0.0, 0.0, 0.0, 0.0, 0.0, 0.0, 0.0, 0.0, 0.0, 0.0, 0.0, 0.0, 0.0, 0.0, 0.0, 0.0, 0.0, 0.0, 0.0, 0.0, 0.0, 0.0, 0.0, 0.0, 0.0, 0.0, 0.0, 0.0, 0.0, 0.0, 0.0, 0.0, 0.0, 0.0, 0.0, 0.0, 0.0, 0.0, 0.0, 0.0, 1.0, 1.0, 1.0, 0.9491, 0.0, 0.0, 0.0, 0.0, 0.0, 0.7476, 1.0, 0.7476, 1.0, 0.9491, 0.0, 0.9491, 0.0, 0.6923, 1.0, 0.6923, 1.0, 0.7476, 0.0, 0.7476, 0.0, 0.0, 0.0, 0.0, 0.0, 0.0, 0.0, 0.0, 0.0, 0.0, 0.0, 0.0, 0.0, 0.0, 0.0, 0.0, 0.0, 0.0, 0.0, 0.0, 0.0, 0.0, 0.0, 0.0, 0.0, 0.0, 0.0, 0.0, 0.0, 0.0, 0.0, 0.0, 0.0, 0.0, 0.0, 0.0, 0.0, 0.0, 0.0, 0.0, 1.0, 0.9491, 1.0, 0.7476, 0.0, 0.0, 0.0, 0.0, 0.0, 0.0, 0.0, 0.0, 0.0, 0.0, 0.0, 0.0, 0.0, 0.0, 0.0, 0.0, 0.0, 0.0, 0.0, 0.0, 0.0, 0.0, 0.0, 0.0, 0.0, 0.0, 0.0, 0.0, 0.0, 0.0, 0.0, 0.0, 0.0, 0.0, 0.0, 0.0, 0.0, 0.0, 0.0, 0.0, 0.0, 0.0, 0.0, 0.0, 0.0, 1.0, 1.0, 1.0, 1.0, 1.0, 0.0, 1.0, 0.0, 0.6923, 0.0, 0.7476, 0.0, 0.7476, 0.0, 0.6923, 0.0, 0.0, 0.0, 0.1923, 0.0, 0.1923, 0.0, 0.0, 0.0, 0.9491, 0.0, 1.0, 0.0, 1.0, 0.0, 0.9491, 0.0, 1.0, 0.0, 1.0, 0.0, 1.0, 0.0, 1.0, 0.0, 0.4423, 0.0, 0.6923, 0.0, 0.6923, 0.0, 0.4423, 0.0, 0.7476, 0.0, 0.9491, 0.0, 0.9491, 0.0, 0.7476, 0.0, 0.1923, 0.0, 0.4423, 0.0, 0.4423, 0.0, 0.1923, 0.0, 1.0, 0.0, 1.0, 0.0, 1.0, 0.0, 1.0, 0.0, 1.0, 0.0, 1.0, 0.0, 1.0, 0.0, 1.0, 0.0, 1.0, 0.0, 1.0, 0.0, 1.0, 0.0, 1.0, 0.0, 1.0, 0.0, 1.0, 0.0, 1.0, 0.0, 1.0, 0.0, 1.0, 0.0, 1.0, 0.0, 1.0, 0.0, 1.0, 0.0, 1.0, 0.0, 1.0, 0.0, 1.0, 0.0, 1.0, 0.0, 1.0, 0.0, 1.0, 0.0, 1.0, 0.0, 1.0, 0.0, 1.0, 0.0, 1.0, 0.0, 1.0, 0.0, 1.0, 0.0, 1.0, 0.0, 1.0, 0.0, 1.0, 0.0, 1.0, 0.0, 1.0, 0.0, 1.0, 0.0, 1.0, 0.0, 1.0, 0.0, 1.0, 0.0, 1.0, 0.0, 1.0, 0.0, 1.0, 0.0, 1.0, 0.0, 1.0, 0.0, 1.0, 0.0, 1.0, 0.0, 1.0, 0.0, 1.0, 0.0, 1.0, 0.0, 1.0, 0.0, 1.0, 0.0, 1.0, 0.0, 1.0, 0.0, 1.0, 0.0, 1.0, 0.0, 1.0, 0.0, 1.0, 0.0, 1.0, 0.0, 1.0, 0.0, 1.0, 0.0, 1.0, 0.0, 1.0, 0.0, 1.0, 0.0, 1.0, 0.0, 1.0, 0.0, 1.0, 0.0, 1.0, 0.0, 1.0, 0.0, 1.0, 0.0, 1.0, 0.0, 1.0, 0.0, 1.0, 0.0, 1.0, 0.0, 1.0, 0.0, 1.0, 0.0, 1.0, 0.0, 1.0, 0.0, 1.0, 0.0, 1.0, 0.0, 1.0, 0.0, 1.0, 0.0, 1.0, 0.0, 1.0, 0.0, 1.0, 0.0, 1.0, 0.0, 1.0, 0.0, 1.0, 0.0, 1.0, 0.0, 1.0, 0.0, 1.0, 0.0, 1.0, 0.0, 1.0, 0.0, 1.0, 0.0, 1.0, 0.0, 1.0, 0.0, 1.0, 0.0, 1.0, 0.0, 1.0, 0.0, 1.0, 0.0, 1.0, 0.0, 1.0, 0.0, 1.0, 0.0, 1.0, 0.0, 1.0, 0.0, 1.0, 0.0, 1.0, 0.0, 1.0, 0.0, 1.0, 0.0, 1.0, 0.0, 1.0, 0.0, 1.0, 0.0, 1.0, 0.0, 1.0, 0.0, 1.0, 0.0, 1.0, 0.0, 1.0, 0.0, 1.0, 0.0, 1.0, 0.0, 1.0, 0.0, 1.0, 0.0, 1.0, 0.0, 1.0, 0.0, 1.0, 0.0, 1.0, 0.0, 1.0, 0.0, 1.0, 0.0, 1.0, 0.0, 1.0, 0.0, 1.0, 0.0, 1.0, 0.0, 1.0, 0.0, 1.0, 0.0, 1.0, 0.0, 1.0, 0.0, 1.0, 0.0, 1.0, 0.0, 1.0, 0.0, 1.0, 0.0, 1.0, 0.0, 1.0, 0.0, 1.0, 0.0, 1.0, 0.0, 1.0, 0.0, 0.0, 0.0, 1.0, 0.0, 1.0, 0.0, 1.0, 0.0, 1.0, 0.0, 0.0, 0.0, 0.0, 0.0, 0.0, 0.0, 0.0, 0.0, 1.0, 0.0, 1.0, 0.0, 1.0, 0.0, 1.0, 0.0, 0.0, 0.0, 0.0, 0.0, 1.0, 0.0, 1.0, 0.0, 1.0, 0.0, 1.0, 0.0, 1.0, 0.0, 1.0, 0.0, 1.0, 0.0, 1.0, 0.0, 1.0, 0.0, 1.0, 0.0, 1.0, 0.0, 1.0, 0.0, 1.0, 0.0, 1.0, 0.0, 1.0, 0.0, 1.0, 0.0, 1.0, 0.0, 1.0, 0.0, 1.0, 0.0, 1.0, 0.0, 1.0, 0.0, 1.0, 0.0, 1.0, 0.0, 1.0, 0.0, 1.0, 0.0, 1.0, 0.0, 1.0, 0.0, 1.0, 0.0, 1.0, 0.0, 1.0, 0.0, 1.0, 0.0, 1.0, 0.0, 1.0, 0.0, 1.0, 0.0, 1.0, 0.0, 1.0, 0.0, 1.0, 0.0, 1.0, 0.0, 1.0, 0.0, 1.0, 0.0, 1.0, 0.0, 1.0, 0.0, 1.0, 0.0, 1.0, 0.0, 1.0, 0.0, 1.0, 0.0, 1.0, 0.0, 1.0, 0.0, 1.0, 0.0, 1.0, 0.0, 1.0, 0.0, 1.0, 0.0, 1.0, 0.0, 1.0, 0.0, 1.0, 0.0, 1.0, 0.0, 1.0, 0.0, 1.0, 0.0, 1.0, 0.0, 1.0, 0.0, 1.0, 0.0, 1.0, 0.0, 1.0, 0.0, 1.0, 0.0, 1.0, 0.0, 1.0, 0.0, 1.0, 0.0, 1.0, 0.0, 1.0, 0.0, 1.0, 0.0, 1.0, 0.0, 1.0, 0.0, 1.0, 0.0, 1.0, 0.0, 1.0, 0.0, 1.0, 0.0, 1.0, 0.0, 1.0, 0.0, 1.0, 0.0, 1.0, 0.0, 1.0, 0.0, 1.0, 0.0, 1.0, 0.0, 1.0, 0.0, 1.0, 0.0, 1.0, 0.0, 1.0, 0.0, 1.0, 0.0, 1.0, 0.0, 1.0, 0.0, 1.0, 0.0, 1.0, 0.0, 1.0, 0.0, 1.0, 0.0, 1.0, 0.0, 1.0, 0.0, 1.0, 0.0, 1.0, 0.0, 1.0, 0.0, 1.0, 0.0, 1.0, 0.0, 1.0, 0.0, 1.0, 0.0, 1.0, 0.0, 0.9491, 0.0, 1.0, 0.0, 1.0, 0.0, 0.9491, 0.0, 1.0, 0.0, 1.0, 0.0, 1.0, 0.0, 1.0, 0.0, 1.0, 0.0, 1.0, 0.0, 1.0, 0.0, 1.0, 0.0, 1.0, 0.0, 1.0, 0.0, 1.0, 0.0, 1.0, 0.0, 1.0, 0.0, 1.0, 0.0, 1.0, 0.0, 1.0, 0.0, 1.0, 0.0, 1.0, 0.0, 1.0, 0.0, 1.0, 0.0, 1.0, 0.0, 1.0, 0.0, 1.0, 0.0, 1.0, 0.0, 0.9491, 0.0, 1.0, 0.0, 1.0, 0.0, 0.9491, 0.0, 1.0, 0.0, 1.0, 0.0, 1.0, 0.0, 1.0, 0.0, 1.0, 0.0, 1.0, 0.0, 1.0, 0.0, 1.0, 0.0, 1.0, 0.0, 1.0, 0.0, 1.0, 0.0, 1.0, 0.0, 1.0, 0.0, 1.0, 0.0, 1.0, 0.0, 1.0, 0.0, 1.0, 0.0, 1.0, 0.0, 1.0, 0.0, 1.0, 0.0, 0.9491, 0.0, 1.0, 0.0, 1.0, 0.0, 0.9491, 0.0, 1.0, 0.0, 1.0, 0.0, 1.0, 0.0, 1.0, 0.0, 1.0, 0.0, 1.0, 0.0, 1.0, 0.0, 1.0, 0.0, 1.0, 0.0, 1.0, 0.0, 1.0, 0.0, 1.0, 0.0, 1.0, 0.0, 1.0, 0.0, 1.0, 0.0, 1.0, 0.0, 1.0, 0.0, 1.0, 0.0, 1.0, 0.0, 1.0, 0.0, 1.0, 0.0, 1.0, 0.0, 1.0, 0.0, 1.0, 0.0, 0.9491, 0.0, 0.9491, 0.0, 0.9491, 0.0, 0.9491, 0.0, 0.9491, 0.0, 0.9491, 0.0, 0.9491, 0.0, 0.9491, 0.0, 0.9491, 0.0, 0.9491, 0.0, 0.9491, 0.0, 0.9491, 0.0, 0.0, 0.0, 0.0, 0.0, 0.0, 0.0, 0.0, 0.0, 0.0, 0.0, 0.0, 0.0, 0.0, 0.0, 0.0, 0.0, 0.0, 0.0, 0.0, 0.0, 0.0, 0.0, 0.0, 0.0, 0.0, 0.0, 0.0, 0.0, 0.0, 0.0, 0.0, 0.0, 0.0, 0.0, 0.0, 0.0, 0.0, 0.0, 0.0, 0.0, 0.0, 0.0, 0.0, 0.0, 0.0, 0.0, 0.0, 0.0, 0.0, 0.0, 0.0, 0.0, 0.0, 0.0, 0.0, 0.0, 0.0, 0.0, 0.0, 0.0, 0.0, 0.0, 0.0, 0.0, 0.0, 0.0, 0.0, 0.0, 0.0, 0.0, 0.0, 0.0, 0.0, 0.0, 0.0, 0.0, 0.0, 0.0, 0.0, 0.0, 0.0, 0.0, 0.0, 0.0, 0.0, 0.0, 0.0, 0.0, 0.9491, 0.0, 0.9491, 0.0, 0.9491, 0.0, 0.9491, 0.0, 0.0, 0.0, 0.9491, 0.0, 0.9491, 0.0, 0.0, 0.0, 0.9491, 0.0, 0.9491, 0.0, 0.9491, 0.0, 0.9491, 0.0, 0.0, 0.0, 0.9491, 0.0, 0.9491, 0.0, 0.0, 0.0, 0.9491, 0.0, 0.9491, 0.0, 0.9491, 0.0, 0.9491, 0.0, 0.0, 0.0, 0.9491, 0.0, 0.9491, 0.0, 0.0, 0.0, 0.0, 0.0, 0.9491, 0.0, 0.9491, 0.0, 0.0, 0.0, 0.9491, 0.0, 0.9491, 0.0, 0.9491, 0.0, 0.9491, 0.0, 0.9491, 0.0, 0.9491, 0.0, 0.9491, 0.0, 0.9491, 0.0, 0.9491, 0.0, 0.9491, 0.0, 0.9491, 0.0, 0.9491, 0.0, 0.9491, 0.0, 0.9491, 0.0, 0.9491, 0.0, 0.9491, 0.0, 0.9491, 0.0, 0.9491, 0.0, 0.9491, 0.0, 0.9491, 0.0, 0.9491, 0.0, 0.9491, 0.0, 0.9491, 0.0, 0.9491, 0.0, 0.9491, 0.0, 0.9491, 0.0, 0.9491, 0.0, 0.9491, 0.0, 0.9491, 0.0, 0.9491, 0.0, 0.9491, 0.0, 0.9491, 0.0, 0.9491, 0.0, 0.9491, 0.0, 0.9491, 0.0, 0.9491, 0.0, 0.9491, 0.0, 0.9491, 0.0, 0.9491, 0.0, 0.9491, 0.0, 0.9491, 0.0, 0.9491, 0.0, 0.9491, 0.0, 0.9491, 0.0, 0.9491, 0.0, 0.9491, 0.0, 0.9491, 0.0, 0.9491, 0.0, 0.9491, 0.0, 0.9491, 0.0, 0.9491, 0.0, 0.9491, 0.0, 0.9491, 0.0, 0.9491, 0.0, 0.9491, 0.0, 0.9491, 0.0, 0.9491, 0.0, 0.9491, 0.0, 0.9491, 0.0, 0.9491, 0.0, 0.9491, 0.0, 0.9491, 0.0, 0.9491, 0.0, 0.9491, 0.0, 0.9491, 0.0, 0.9491, 0.0, 0.9491, 0.0, 0.9491, 0.0, 0.9491, 0.0, 0.9491, 0.0, 0.9491, 0.0, 0.9491, 0.0, 1.0, 0.0, 0.9491, 0.0, 0.9491, 0.0, 0.9491, 0.0, 1.0, 0.0, 1.0, 0.0, 1.0, 0.0, 1.0, 0.0, 1.0, 0.0, 1.0, 0.0, 1.0, 0.0, 1.0, 0.0, 1.0, 0.0, 1.0, 0.0, 1.0, 0.0, 1.0, 1.0, 0.4423, 1.0, 0.1923, 1.0, 0.1923, 1.0, 0.4423, 0.0, 0.0, 0.0, 0.0, 0.0, 0.0, 0.0, 0.0, 0.0, 0.0, 0.0, 0.0, 0.0, 0.0, 0.0, 0.0, 0.0, 0.0, 0.0, 0.0, 0.0, 0.0, 0.0, 0.0, 0.0, 0.0, 0.0, 0.0, 0.0, 0.0, 0.0, 0.0, 0.0, 0.9491, 0.0, 1.0, 1.0, 1.0, 1.0, 0.9491, 0.0, 0.0, 0.0, 0.1923, 1.0, 0.1923, 1.0, 0.0, 0.0, 0.1923, 0.0, 0.4423, 1.0, 0.4423, 1.0, 0.1923, 0.0, 0.4423, 0.0, 0.6923, 1.0, 0.6923, 1.0, 0.4423, 0.0, 0.0, 0.0, 0.0, 0.0, 0.0, 0.0, 0.0, 0.0, 0.0, 0.0, 0.0, 0.0, 0.0, 0.0, 0.0, 1.0, 0.7476, 0.0, 0.0, 0.0, 0.0, 1.0, 0.6923, 0.0, 0.0, 0.0, 0.0, 0.0, 0.0, 0.0, 0.0, 0.0, 0.0, 0.0, 0.0, 0.0, 0.0, 0.0, 0.0, 0.0, 0.0, 0.0, 0.0, 0.0, 0.0, 0.0, 0.0, 0.0, 0.0, 0.0, 0.0, 0.0, 0.0, 0.0, 0.0, 0.0, 0.0, 0.0, 0.0, 0.0, 0.0, 0.0, 0.0, 0.0, 0.0, 0.0, 0.0, 0.0, 0.0, 0.0, 0.0, 0.0, 0.0, 0.0, 0.0, 0.0, 0.0, 0.0, 0.0, 0.0, 0.0, 0.0, 0.0, 0.0, 0.0, 0.0, 0.0, 0.0, 0.0, 0.0, 0.0, 0.0, 0.0, 0.0, 0.0, 0.0, 0.0, 0.0, 0.0, 0.0, 0.0, 0.0, 0.0, 1.0, 1.0, 0.0, 0.0, 0.0, 0.0, 1.0, 0.9491, 0.0, 0.7476, 0.0, 0.9491, 1.0, 0.9491, 1.0, 0.7476, 0.0, 0.6923, 0.0, 0.7476, 1.0, 0.7476, 1.0, 0.6923, 0.0, 0.0, 0.0, 0.0, 0.0, 0.0, 0.0, 0.0, 0.0, 0.0, 0.0, 0.0, 0.0, 0.0, 0.0, 0.0, 0.0, 0.0, 0.0, 0.0, 0.0, 0.0, 0.0, 0.0, 0.0, 0.0, 0.0, 0.0, 0.0, 0.0, 0.0, 0.0, 0.0, 0.0, 0.0, 0.0, 0.0, 0.0, 0.0, 0.0, 1.0, 0.9491, 0.0, 0.0, 0.0, 0.0, 1.0, 0.7476, 0.0, 0.0, 0.0, 0.0, 0.0, 0.0, 0.0, 0.0, 0.0, 0.0, 0.0, 0.0, 0.0, 0.0, 0.0, 0.0, 0.0, 0.0, 0.0, 0.0, 0.0, 0.0, 0.0, 0.0, 0.0, 0.0, 0.0, 0.0, 0.0, 0.0, 0.0, 0.0, 0.0, 0.0, 0.0, 0.0, 0.0, 0.0, 0.0, 0.0, 0.0, 1.0, 0.0, 1.0, 1.0, 1.0, 1.0, 1.0, 0.0, 0.6923, 0.0, 0.6923, 0.0, 0.7476, 0.0, 0.7476, 0.0, 0.0, 0.0, 0.0, 0.0, 0.1923, 0.0, 0.1923, 0.0, 0.9491, 0.0, 0.9491, 0.0, 1.0, 0.0, 1.0, 0.0, 1.0, 0.0, 1.0, 0.0, 1.0, 0.0, 1.0, 0.0, 0.4423, 0.0, 0.4423, 0.0, 0.6923, 0.0, 0.6923, 0.0, 0.7476, 0.0, 0.7476, 0.0, 0.9491, 0.0, 0.9491, 0.0, 0.1923, 0.0, 0.1923, 0.0, 0.4423, 0.0, 0.4423, 0.0, 1.0, 0.0, 1.0, 0.0, 1.0, 0.0, 1.0, 0.0, 1.0, 0.0, 1.0, 0.0, 1.0, 0.0, 1.0, 0.0, 1.0, 0.0, 1.0, 0.0, 1.0, 0.0, 1.0, 0.0, 1.0, 0.0, 1.0, 0.0, 1.0, 0.0, 1.0, 0.0, 1.0, 0.0, 1.0, 0.0, 1.0, 0.0, 1.0, 0.0, 1.0, 0.0, 1.0, 0.0, 1.0, 0.0, 1.0, 0.0, 1.0, 0.0, 1.0, 0.0, 1.0, 0.0, 1.0, 0.0, 1.0, 0.0, 1.0, 0.0, 1.0, 0.0, 1.0, 0.0, 1.0, 0.0, 1.0, 0.0, 1.0, 0.0, 1.0, 0.0, 1.0, 0.0, 1.0, 0.0, 1.0, 0.0, 1.0, 0.0, 1.0, 0.0, 1.0, 0.0, 1.0, 0.0, 1.0, 0.0, 1.0, 0.0, 1.0, 0.0, 1.0, 0.0, 1.0, 0.0, 1.0, 0.0, 1.0, 0.0, 1.0, 0.0, 1.0, 0.0, 1.0, 0.0, 1.0, 0.0, 1.0, 0.0, 1.0, 0.0, 1.0, 0.0, 1.0, 0.0, 1.0, 0.0, 1.0, 0.0, 1.0, 0.0, 1.0, 0.0, 1.0, 0.0, 1.0, 0.0, 1.0, 0.0, 1.0, 0.0, 1.0, 0.0, 1.0, 0.0, 1.0, 0.0, 1.0, 0.0, 1.0, 0.0, 1.0, 0.0, 1.0, 0.0, 1.0, 0.0, 1.0, 0.0, 1.0, 0.0, 1.0, 0.0, 1.0, 0.0, 1.0, 0.0, 1.0, 0.0, 1.0, 0.0, 1.0, 0.0, 1.0, 0.0, 1.0, 0.0, 1.0, 0.0, 1.0, 0.0, 1.0, 0.0, 1.0, 0.0, 1.0, 0.0, 1.0, 0.0, 1.0, 0.0, 1.0, 0.0, 1.0, 0.0, 1.0, 0.0, 1.0, 0.0, 1.0, 0.0, 1.0, 0.0, 1.0, 0.0, 1.0, 0.0, 1.0, 0.0, 1.0, 0.0, 1.0, 0.0, 1.0, 0.0, 1.0, 0.0, 1.0, 0.0, 1.0, 0.0, 1.0, 0.0, 1.0, 0.0, 1.0, 0.0, 1.0, 0.0, 1.0, 0.0, 1.0, 0.0, 1.0, 0.0, 1.0, 0.0, 1.0, 0.0, 1.0, 0.0, 1.0, 0.0, 1.0, 0.0, 1.0, 0.0, 1.0, 0.0, 1.0, 0.0, 1.0, 0.0, 1.0, 0.0, 1.0, 0.0, 1.0, 0.0, 1.0, 0.0, 1.0, 0.0, 1.0, 0.0, 1.0, 0.0, 1.0, 0.0, 1.0, 0.0, 1.0, 0.0, 1.0, 0.0, 1.0, 0.0, 1.0, 0.0, 1.0, 0.0, 1.0, 0.0, 1.0, 0.0, 1.0, 0.0, 1.0, 0.0, 1.0, 0.0, 1.0, 0.0, 1.0, 0.0, 1.0, 0.0, 1.0, 0.0, 1.0, 0.0, 1.0, 0.0, 0.0, 0.0, 1.0, 0.0, 0.0, 0.0, 0.0, 0.0, 1.0, 0.0, 0.0, 0.0, 1.0, 0.0, 1.0, 0.0, 0.0, 0.0, 1.0, 0.0, 0.0, 0.0, 0.0, 0.0, 1.0, 0.0, 1.0, 0.0, 1.0, 0.0, 1.0, 0.0, 1.0, 0.0, 1.0, 0.0, 1.0, 0.0, 1.0, 0.0, 1.0, 0.0, 1.0, 0.0, 1.0, 0.0, 1.0, 0.0, 1.0, 0.0, 1.0, 0.0, 1.0, 0.0, 1.0, 0.0, 1.0, 0.0, 1.0, 0.0, 1.0, 0.0, 1.0, 0.0, 1.0, 0.0, 1.0, 0.0, 1.0, 0.0, 1.0, 0.0, 1.0, 0.0, 1.0, 0.0, 1.0, 0.0, 1.0, 0.0, 1.0, 0.0, 1.0, 0.0, 1.0, 0.0, 1.0, 0.0, 1.0, 0.0, 1.0, 0.0, 1.0, 0.0, 1.0, 0.0, 1.0, 0.0, 1.0, 0.0, 1.0, 0.0, 1.0, 0.0, 1.0, 0.0, 1.0, 0.0, 1.0, 0.0, 1.0, 0.0, 1.0, 0.0, 1.0, 0.0, 1.0, 0.0, 1.0, 0.0, 1.0, 0.0, 1.0, 0.0, 1.0, 0.0, 1.0, 0.0, 1.0, 0.0, 1.0, 0.0, 1.0, 0.0, 1.0, 0.0, 1.0, 0.0, 1.0, 0.0, 1.0, 0.0, 1.0, 0.0, 1.0, 0.0, 1.0, 0.0, 1.0, 0.0, 1.0, 0.0, 1.0, 0.0, 1.0, 0.0, 1.0, 0.0, 1.0, 0.0, 1.0, 0.0, 1.0, 0.0, 1.0, 0.0, 1.0, 0.0, 1.0, 0.0, 1.0, 0.0, 1.0, 0.0, 1.0, 0.0, 1.0, 0.0, 1.0, 0.0, 1.0, 0.0, 1.0, 0.0, 1.0, 0.0, 1.0, 0.0, 1.0, 0.0, 1.0, 0.0, 1.0, 0.0, 1.0, 0.0, 1.0, 0.0, 1.0, 0.0, 1.0, 0.0, 1.0, 0.0, 1.0, 0.0, 1.0, 0.0, 1.0, 0.0, 1.0, 0.0, 1.0, 0.0, 1.0, 0.0, 1.0, 0.0, 1.0, 0.0, 1.0, 0.0, 1.0, 0.0, 1.0, 0.0, 1.0, 0.0, 1.0, 0.0, 1.0, 0.0, 1.0, 0.0, 0.9491, 0.0, 0.9491, 0.0, 1.0, 0.0, 1.0, 0.0, 1.0, 0.0, 1.0, 0.0, 1.0, 0.0, 1.0, 0.0, 1.0, 0.0, 1.0, 0.0, 1.0, 0.0, 1.0, 0.0, 1.0, 0.0, 1.0, 0.0, 1.0, 0.0, 1.0, 0.0, 1.0, 0.0, 1.0, 0.0, 1.0, 0.0, 1.0, 0.0, 1.0, 0.0, 1.0, 0.0, 1.0, 0.0, 1.0, 0.0, 1.0, 0.0, 1.0, 0.0, 1.0, 0.0, 1.0, 0.0, 0.9491, 0.0, 0.9491, 0.0, 1.0, 0.0, 1.0, 0.0, 1.0, 0.0, 1.0, 0.0, 1.0, 0.0, 1.0, 0.0, 1.0, 0.0, 1.0, 0.0, 1.0, 0.0, 1.0, 0.0, 1.0, 0.0, 1.0, 0.0, 1.0, 0.0, 1.0, 0.0, 1.0, 0.0, 1.0, 0.0, 1.0, 0.0, 1.0, 0.0, 1.0, 0.0, 1.0, 0.0, 1.0, 0.0, 1.0, 0.0, 0.9491, 0.0, 0.9491, 0.0, 1.0, 0.0, 1.0, 0.0, 1.0, 0.0, 1.0, 0.0, 1.0, 0.0, 1.0, 0.0, 1.0, 0.0, 1.0, 0.0, 1.0, 0.0, 1.0, 0.0, 1.0, 0.0, 1.0, 0.0, 1.0, 0.0, 1.0, 0.0, 1.0, 0.0, 1.0, 0.0, 1.0, 0.0, 1.0, 0.0, 1.0, 0.0, 1.0, 0.0, 1.0, 0.0, 1.0, 0.0, 1.0, 0.0, 1.0, 0.0, 1.0, 0.0, 1.0, 0.0, 0.9491, 0.0, 0.9491, 0.0, 0.9491, 0.0, 0.9491, 0.0, 0.9491, 0.0, 0.9491, 0.0, 0.9491, 0.0, 0.9491, 0.0, 0.9491, 0.0, 0.9491, 0.0, 0.9491, 0.0, 0.9491, 0.0, 0.0, 0.0, 0.0, 0.0, 0.0, 0.0, 0.0, 0.0, 0.0, 0.0, 0.0, 0.0, 0.0, 0.0, 0.0, 0.0, 0.0, 0.0, 0.0, 0.0, 0.0, 0.0, 0.0, 0.0, 0.0, 0.0, 0.0, 0.0, 0.0, 0.0, 0.0, 0.0, 0.0, 0.0, 0.0, 0.0, 0.0, 0.0, 0.0, 0.0, 0.0, 0.0, 0.0, 0.0, 0.0, 0.0, 0.0, 0.0, 0.0, 0.0, 0.0, 0.0, 0.0, 0.0, 0.0, 0.0, 0.0, 0.0, 0.0, 0.0, 0.0, 0.0, 0.0, 0.0, 0.0, 0.0, 0.0, 0.0, 0.0, 0.0, 0.0, 0.0, 0.0, 0.0, 0.0, 0.0, 0.0, 0.0, 0.0, 0.0, 0.0, 0.0, 0.0, 0.0, 0.0, 0.0, 0.0, 0.0, 0.9491, 0.0, 0.9491, 0.0, 0.9491, 0.0, 0.9491, 0.0, 0.0, 0.0, 0.0, 0.0, 0.9491, 0.0, 0.9491, 0.0, 0.9491, 0.0, 0.9491, 0.0, 0.9491, 0.0, 0.9491, 0.0, 0.0, 0.0, 0.0, 0.0, 0.9491, 0.0, 0.9491, 0.0, 0.9491, 0.0, 0.9491, 0.0, 0.9491, 0.0, 0.9491, 0.0, 0.0, 0.0, 0.0, 0.0, 0.9491, 0.0, 0.9491, 0.0, 0.0, 0.0, 0.0, 0.0, 0.9491, 0.0, 0.9491, 0.0, 0.9491, 0.0, 0.9491, 0.0, 0.9491, 0.0, 0.9491, 0.0, 0.9491, 0.0, 0.9491, 0.0, 0.9491, 0.0, 0.9491, 0.0, 0.9491, 0.0, 0.9491, 0.0, 0.9491, 0.0, 0.9491, 0.0, 0.9491, 0.0, 0.9491, 0.0, 0.9491, 0.0, 0.9491, 0.0, 0.9491, 0.0, 0.9491, 0.0, 0.9491, 0.0, 0.9491, 0.0, 0.9491, 0.0, 0.9491, 0.0, 0.9491, 0.0, 0.9491, 0.0, 0.9491, 0.0, 0.9491, 0.0, 0.9491, 0.0, 0.9491, 0.0, 0.9491, 0.0, 0.9491, 0.0, 0.9491, 0.0, 0.9491, 0.0, 0.9491, 0.0, 0.9491, 0.0, 0.9491, 0.0, 0.9491, 0.0, 0.9491, 0.0, 0.9491, 0.0, 0.9491, 0.0, 0.9491, 0.0, 0.9491, 0.0, 0.9491, 0.0, 0.9491, 0.0, 0.9491, 0.0, 0.9491, 0.0, 0.9491, 0.0, 0.9491, 0.0, 0.9491, 0.0, 0.9491, 0.0, 0.9491, 0.0, 0.9491, 0.0, 0.9491, 0.0, 0.9491, 0.0, 0.9491, 0.0, 0.9491, 0.0, 0.9491, 0.0, 0.9491, 0.0, 0.9491, 0.0, 0.9491, 0.0, 0.9491, 0.0, 0.9491, 0.0, 0.9491, 0.0, 0.9491, 0.0, 0.9491, 0.0, 0.9491, 0.0, 0.9491, 0.0, 0.9491, 0.0, 0.9491, 0.0, 0.9491, 0.0, 0.9491, 0.0, 0.9491, 0.0, 0.9491, 0.0, 1.0, 0.0, 0.9491, 0.0, 0.9491, 0.0, 0.9491, 0.0, 1.0, 0.0, 1.0, 0.0, 1.0, 0.0, 1.0, 0.0, 1.0, 0.0, 1.0, 0.0, 1.0, 0.0, 1.0, 0.0, 1.0, 0.0, 1.0, 0.0, 1.0, 0.0, 1.0, 1.0, 0.4423, 1.0, 0.4423, 1.0, 0.1923, 1.0, 0.1923, 0.0, 0.0, 0.0, 0.0, 0.0, 0.0, 0.0, 0.0, 0.0, 0.0, 0.0, 0.0, 0.0, 0.0, 0.0, 0.0, 0.0, 0.0, 0.0, 0.0, 0.0, 0.0, 0.0, 0.0, 0.0, 0.0, 0.0, 0.0, 0.0, 0.0, 0.0, 0.0, 1.0, 0.1923, 1.0, 0.0, 1.0, 0.0, 1.0, 0.1923, 1.0, 0.6923, 1.0, 0.4423, 1.0, 0.4423, 1.0, 0.6923, 0.0, 0.0, 1.0, 0.6923, 1.0, 0.6923, 0.0, 0.0, 0.0, 0.0, 0.0, 0.0, 0.0, 0.0, 0.0, 0.0, 0.0, 0.0, 0.0, 0.0, 0.0, 0.0, 0.0, 0.0, 0.0, 0.0, 0.0, 0.0, 0.0, 0.0, 0.0, 0.0, 0.0, 0.0, 0.0, 0.0, 0.0, 0.0, 0.0, 0.0, 0.0, 0.0, 0.0, 0.0, 0.0, 0.0, 0.0, 0.0, 1.0, 1.0, 0.0, 0.0, 0.0, 0.0, 1.0, 1.0, 0.0, 0.0, 0.0, 0.0, 0.0, 0.0, 0.0, 0.0, 0.0, 0.0, 0.0, 0.0, 0.0, 0.0, 0.0, 0.0, 0.0, 0.0, 0.0, 0.0, 0.0, 0.0, 0.0, 0.0, 0.0, 0.0, 0.0, 0.0, 0.0, 0.0, 0.0, 0.0, 0.0, 0.0, 0.0, 0.0, 0.0, 0.0, 0.0, 0.0, 0.0, 0.0, 0.0, 0.0, 0.0, 0.0, 0.0, 0.0, 0.0, 0.0, 0.0, 0.0, 0.0, 0.0, 0.0, 0.0, 0.0, 0.0, 0.0, 0.0, 0.0, 0.0, 0.0, 0.0, 0.0, 0.0, 0.0, 0.0, 0.0, 0.0, 0.0, 0.0, 0.0, 0.0, 0.0, 0.0, 0.0, 0.0, 0.0, 0.0, 0.0, 0.0, 0.0, 0.0, 0.0, 0.0, 0.0, 0.0, 0.0, 0.0, 0.0, 0.0, 0.0, 0.0, 0.0, 0.0, 0.0, 0.0, 0.0, 0.0, 0.0, 0.0, 0.0, 0.0, 0.0, 0.0, 0.0, 0.0, 0.0, 0.0, 0.0, 0.0, 0.0, 0.0, 0.0, 0.0, 0.0, 0.0, 0.0, 0.0, 0.0, 1.0, 1.0, 1.0, 1.0, 1.0, 0.0, 1.0, 1.0, 1.0, 1.0, 1.0, 1.0, 1.0, 1.0, 1.0, 0.0, 0.0, 0.0, 0.1923, 0.0, 0.1923, 0.0, 0.0, 0.0, 0.6923, 0.0, 0.7476, 0.0, 0.7476, 0.0, 0.6923, 0.0, 0.4423, 0.0, 0.6923, 0.0, 0.6923, 0.0, 0.4423, 0.0, 0.1923, 0.0, 0.4423, 0.0, 0.4423, 0.0, 0.1923, 0.0, 0.7476, 0.0, 0.9491, 0.0, 0.9491, 0.0, 0.7476, 0.0, 1.0, 0.0, 1.0, 0.0, 1.0, 0.0, 1.0, 0.0, 1.0, 0.0, 1.0, 0.0, 1.0, 0.0, 1.0, 0.0, 1.0, 0.0, 1.0, 0.0, 1.0, 0.0, 1.0, 0.0, 1.0, 0.0, 1.0, 0.0, 1.0, 0.0, 1.0, 0.0, 1.0, 0.0, 1.0, 0.0, 1.0, 0.0, 1.0, 0.0, 1.0, 0.0, 1.0, 0.0, 1.0, 0.0, 1.0, 0.0, 1.0, 0.0, 1.0, 0.0, 1.0, 0.0, 1.0, 0.0, 1.0, 0.0, 1.0, 0.0, 1.0, 0.0, 1.0, 0.0, 1.0, 0.0, 1.0, 0.0, 1.0, 0.0, 1.0, 0.0, 1.0, 0.0, 1.0, 0.0, 1.0, 0.0, 1.0, 0.0, 1.0, 0.0, 1.0, 0.0, 1.0, 0.0, 1.0, 0.0, 1.0, 0.0, 1.0, 0.0, 1.0, 0.0, 1.0, 0.0, 1.0, 0.0, 1.0, 0.0, 1.0, 0.0, 1.0, 0.0, 1.0, 0.0, 1.0, 0.0, 1.0, 0.0, 1.0, 0.0, 1.0, 0.0, 1.0, 0.0, 1.0, 0.0, 1.0, 0.0, 1.0, 0.0, 1.0, 0.0, 1.0, 0.0, 1.0, 0.0, 1.0, 0.0, 1.0, 0.0, 1.0, 0.0, 1.0, 0.0, 1.0, 0.0, 1.0, 0.0, 1.0, 0.0, 1.0, 0.0, 1.0, 0.0, 1.0, 0.0, 1.0, 0.0, 1.0, 0.0, 1.0, 0.0, 1.0, 0.0, 1.0, 0.0, 1.0, 0.0, 1.0, 0.0, 1.0, 0.0, 1.0, 0.0, 1.0, 0.0, 1.0, 0.0, 1.0, 0.0, 1.0, 0.0, 1.0, 0.0, 1.0, 0.0, 1.0, 0.0, 1.0, 0.0, 1.0, 0.0, 1.0, 0.0, 1.0, 0.0, 1.0, 0.0, 1.0, 0.0, 1.0, 0.0, 1.0, 0.0, 1.0, 0.0, 1.0, 0.0, 0.0, 0.0, 1.0, 0.0, 1.0, 0.0, 0.0, 0.0, 0.0, 0.0, 0.0, 0.0, 0.0, 0.0, 0.0, 0.0, 0.0, 0.0, 0.0, 0.0, 0.0, 0.0, 0.0, 0.0, 0.0, 0.0, 0.0, 0.0, 0.0, 0.0, 0.0, 0.0, 1.0, 0.0, 0.0, 0.0, 0.0, 0.0, 1.0, 0.0, 1.0, 0.0, 1.0, 0.0, 1.0, 0.0, 1.0, 0.0, 1.0, 0.0, 1.0, 0.0, 1.0, 0.0, 1.0, 0.0, 1.0, 0.0, 1.0, 0.0, 1.0, 0.0, 1.0, 0.0, 1.0, 0.0, 1.0, 0.0, 1.0, 0.0, 1.0, 0.0, 1.0, 0.0, 1.0, 0.0, 1.0, 0.0, 1.0, 0.0, 0.9491, 0.0, 0.9491, 0.0, 0.9491, 0.0, 0.9491, 0.0, 0.9491, 0.0, 0.9491, 0.0, 0.9491, 0.0, 0.9491, 0.0, 1.0, 0.0, 1.0, 0.0, 1.0, 0.0, 1.0, 0.0, 1.0, 0.0, 1.0, 0.0, 1.0, 0.0, 1.0, 0.0, 1.0, 0.0, 1.0, 0.0, 1.0, 0.0, 1.0, 0.0, 1.0, 0.0, 1.0, 0.0, 1.0, 0.0, 1.0, 0.0, 1.0, 0.0, 1.0, 0.0, 1.0, 0.0, 1.0, 0.0, 1.0, 0.0, 1.0, 0.0, 1.0, 0.0, 1.0, 0.0, 1.0, 0.0, 1.0, 0.0, 1.0, 0.0, 1.0, 0.0, 0.9491, 0.0, 0.9491, 0.0, 0.9491, 0.0, 0.9491, 0.0, 0.9491, 0.0, 0.9491, 0.0, 0.9491, 0.0, 0.9491, 0.0, 0.9491, 0.0, 0.9491, 0.0, 0.9491, 0.0, 0.9491, 0.0, 0.0, 0.0, 0.0, 0.0, 0.0, 0.0, 0.0, 0.0, 0.0, 0.0, 0.0, 0.0, 0.0, 0.0, 0.0, 0.0, 0.0, 0.0, 0.0, 0.0, 0.0, 0.0, 0.0, 0.0, 0.0, 0.0, 0.0, 0.0, 0.0, 0.0, 0.0, 0.0, 0.0, 0.0, 0.0, 0.0, 0.0, 0.0, 0.0, 0.0, 0.0, 0.0, 0.0, 0.0, 0.0, 0.0, 0.0, 0.0, 0.0, 0.0, 0.0, 0.0, 0.0, 0.0, 0.0, 0.0, 0.0, 0.0, 0.0, 0.0, 0.0, 0.0, 0.0, 0.0, 0.0, 0.0, 0.0, 0.0, 0.0, 0.0, 0.0, 0.0, 0.0, 0.0, 0.0, 0.0, 0.0, 0.0, 0.0, 0.0, 0.9491, 0.0, 0.0, 0.0, 0.0, 0.0, 0.9491, 0.0, 0.9491, 0.0, 0.9491, 0.0, 0.9491, 0.0, 0.9491, 0.0, 0.0, 0.0, 0.9491, 0.0, 0.9491, 0.0, 0.0, 0.0, 0.0, 0.0, 0.0, 0.0, 0.0, 0.0, 0.0, 0.0, 0.9491, 0.0, 0.9491, 0.0, 0.9491, 0.0, 0.9491, 0.0, 0.9491, 0.0, 0.9491, 0.0, 0.9491, 0.0, 0.9491, 0.0, 0.9491, 0.0, 0.9491, 0.0, 0.9491, 0.0, 0.9491, 0.0, 0.9491, 0.0, 0.9491, 0.0, 0.9491, 0.0, 0.9491, 0.0, 0.9491, 0.0, 0.9491, 0.0, 0.9491, 0.0, 0.9491, 0.0, 0.9491, 0.0, 0.9491, 0.0, 0.9491, 0.0, 0.9491, 0.0, 0.9491, 0.0, 0.9491, 0.0, 0.9491, 0.0, 0.9491, 0.0, 0.9491, 0.0, 0.9491, 0.0, 0.9491, 0.0, 0.9491, 0.0, 0.9491, 0.0, 0.9491, 0.0, 0.9491, 0.0, 0.9491, 0.0, 0.9491, 0.0, 0.9491, 0.0, 0.9491, 0.0, 0.9491, 0.0, 0.9491, 0.0, 0.9491, 0.0, 0.9491, 0.0, 0.9491, 0.0, 0.9491, 0.0, 1.0, 0.0, 1.0, 0.0, 0.9491, 0.0, 1.0, 0.0, 1.0, 0.0, 1.0, 0.0, 1.0, 1.0, 0.4423, 1.0, 0.1923, 1.0, 0.1923, 1.0, 0.4423, 1.0, 0.4423, 1.0, 0.4423, 1.0, 0.4423, 1.0, 0.4423, 1.0, 0.1923, 1.0, 0.1923, 1.0, 0.1923, 1.0, 0.1923, 0.0, 0.0, 0.0, 0.0, 0.0, 0.0, 0.0, 0.0, 0.0, 0.0, 0.0, 0.0, 0.0, 0.0, 0.0, 0.0, 0.0, 0.0, 0.0, 0.0, 0.0, 0.0, 0.0, 0.0, 0.0, 0.0, 0.0, 0.0, 0.0, 0.0, 0.0, 0.0])
me_plane.use_mirror_z = True
me_plane.update()
me_cylinder = bpy.data.meshes.new('Cylinder')
me_cylinder.from_pydata([(0.0, 0.9791, 0.06206), (0.0, -1.538, 0.06206), (0.01211, 0.9791, 0.06087), (0.01211, -1.538, 0.06087), (0.02375, 0.9791, 0.05734), (0.02375, -1.538, 0.05734), (0.03448, 0.9791, 0.0516), (0.03448, -1.538, 0.0516), (0.04388, 0.9791, 0.04388), (0.04388, -1.538, 0.04388), (0.0516, 0.9791, 0.03448), (0.0516, -1.538, 0.03448), (0.05734, 0.9791, 0.02375), (0.05734, -1.538, 0.02375), (0.06087, 0.9791, 0.01211), (0.06087, -1.538, 0.01211), (0.06206, 0.9791, 1.595e-07), (0.06206, -1.538, -2.261e-07), (0.06087, 0.9791, -0.01211), (0.06087, -1.538, -0.01211), (0.05734, 0.9791, -0.02375), (0.05734, -1.538, -0.02375), (0.0516, 0.9791, -0.03448), (0.0516, -1.538, -0.03448), (0.04388, 0.9791, -0.04388), (0.04388, -1.538, -0.04388), (0.03448, 0.9791, -0.0516), (0.03448, -1.538, -0.0516), (0.02375, 0.9791, -0.05734), (0.02375, -1.538, -0.05734), (0.01211, 0.9791, -0.06087), (0.01211, -1.538, -0.06087), (0.0, 0.9791, -0.06206), (0.0, -1.538, -0.06206), (-0.01211, 0.9791, -0.06087), (-0.01211, -1.538, -0.06087), (-0.02375, 0.9791, -0.05734), (-0.02375, -1.538, -0.05734), (-0.03448, 0.9791, -0.0516), (-0.03448, -1.538, -0.0516), (-0.04388, 0.9791, -0.04388), (-0.04388, -1.538, -0.04388), (-0.0516, 0.9791, -0.03448), (-0.0516, -1.538, -0.03448), (-0.05734, 0.9791, -0.02375), (-0.05734, -1.538, -0.02375), (-0.06087, 0.9791, -0.01211), (-0.06087, -1.538, -0.01211), (-0.06206, 0.9791, 1.595e-07), (-0.06206, -1.538, -2.261e-07), (-0.06087, 0.9791, 0.01211), (-0.06087, -1.538, 0.01211), (-0.05734, 0.9791, 0.02375), (-0.05734, -1.538, 0.02375), (-0.0516, 0.9791, 0.03448), (-0.0516, -1.538, 0.03448), (-0.04388, 0.9791, 0.04388), (-0.04388, -1.538, 0.04388), (-0.03448, 0.9791, 0.0516), (-0.03448, -1.538, 0.0516), (-0.02375, 0.9791, 0.05734), (-0.02375, -1.538, 0.05734), (-0.01211, 0.9791, 0.06087), (-0.01211, -1.538, 0.06087), (0.0, -0.905, 0.06206), (0.01211, -0.905, 0.06087), (0.02375, -0.905, 0.05734), (0.03448, -0.905, 0.0516), (0.04388, -0.905, 0.04388), (0.0516, -0.905, 0.03448), (0.05734, -0.905, 0.02375), (0.06087, -0.905, 0.01211), (0.06206, -0.905, -1.474e-07), (0.06087, -0.905, -0.01211), (0.05734, -0.905, -0.02375), (0.0516, -0.905, -0.03448), (0.04388, -0.905, -0.04388), (0.03448, -0.905, -0.0516), (0.02375, -0.905, -0.05734), (0.01211, -0.905, -0.06087), (0.0, -0.905, -0.06206), (-0.01211, -0.905, -0.06087), (-0.02375, -0.905, -0.05734), (-0.03448, -0.905, -0.0516), (-0.04388, -0.905, -0.04388), (-0.0516, -0.905, -0.03448), (-0.05734, -0.905, -0.02375), (-0.06087, -0.905, -0.01211), (-0.06206, -0.905, -1.474e-07), (-0.06087, -0.905, 0.01211), (-0.05734, -0.905, 0.02375), (-0.0516, -0.905, 0.03448), (-0.04388, -0.905, 0.04388), (-0.03448, -0.905, 0.0516), (-0.02375, -0.905, 0.05734), (-0.01211, -0.905, 0.06087), (0.01705, -1.538, 0.08573), (-1.047e-10, -1.538, 0.08741), (-1.047e-10, -0.905, 0.08741), (0.03345, -1.538, 0.08075), (0.04856, -1.538, 0.07268), (0.06181, -1.538, 0.06181), (0.07268, -1.538, 0.04856), (0.08075, -1.538, 0.03345), (0.08573, -1.538, 0.01705), (0.08741, -1.538, -2.147e-07), (0.08573, -1.538, -0.01705), (0.08075, -1.538, -0.03345), (0.07268, -1.538, -0.04856), (0.06181, -1.538, -0.06181), (0.04856, -1.538, -0.07268), (0.03345, -1.538, -0.08075), (0.01705, -1.538, -0.08573), (-1.047e-10, -1.538, -0.08741), (-0.01705, -1.538, -0.08573), (-0.03345, -1.538, -0.08075), (-0.04856, -1.538, -0.07268), (-0.06181, -1.538, -0.06181), (-0.07268, -1.538, -0.04856), (-0.08075, -1.538, -0.03345), (-0.08573, -1.538, -0.01705), (-0.08741, -1.538, -2.147e-07), (-0.08573, -1.538, 0.01705), (-0.08075, -1.538, 0.03345), (-0.07268, -1.538, 0.04856), (-0.06181, -1.538, 0.06181), (-0.04856, -1.538, 0.07268), (-0.03345, -1.538, 0.08075), (-0.01705, -1.538, 0.08573), (0.01705, -0.905, 0.08573), (0.03345, -0.905, 0.08075), (0.04856, -0.905, 0.07268), (0.06181, -0.905, 0.06181), (0.07268, -0.905, 0.04856), (0.08075, -0.905, 0.03345), (0.08573, -0.905, 0.01705), (0.08741, -0.905, -1.347e-07), (0.08573, -0.905, -0.01705), (0.08075, -0.905, -0.03345), (0.07268, -0.905, -0.04856), (0.06181, -0.905, -0.06181), (0.04856, -0.905, -0.07268), (0.03345, -0.905, -0.08075), (0.01705, -0.905, -0.08573), (-1.047e-10, -0.905, -0.08741), (-0.01705, -0.905, -0.08573), (-0.03345, -0.905, -0.08075), (-0.04856, -0.905, -0.07268), (-0.06181, -0.905, -0.06181), (-0.07268, -0.905, -0.04856), (-0.08075, -0.905, -0.03345), (-0.08573, -0.905, -0.01705), (-0.08741, -0.905, -1.347e-07), (-0.08573, -0.905, 0.01705), (-0.08075, -0.905, 0.03345), (-0.07268, -0.905, 0.04856), (-0.06181, -0.905, 0.06181), (-0.04856, -0.905, 0.07268), (-0.03345, -0.905, 0.08075), (-0.01705, -0.905, 0.08573), (0.0, 0.9791, 1.595e-07)], [], [(67, 66, 130, 131), (94, 93, 157, 158), (68, 67, 131, 132), (51, 53, 123, 122), (95, 94, 158, 159), (69, 68, 132, 133), (33, 35, 114, 113), (64, 95, 159, 98), (15, 17, 105, 104), (70, 69, 133, 134), (71, 70, 134, 135), (49, 51, 122, 121), (72, 71, 135, 136), (31, 33, 113, 112), (13, 15, 104, 103), (73, 72, 136, 137), (74, 73, 137, 138), (47, 49, 121, 120), (75, 74, 138, 139), (29, 31, 112, 111), (11, 13, 103, 102), (76, 75, 139, 140), (63, 1, 97, 128), (77, 76, 140, 141), (45, 47, 120, 119), (78, 77, 141, 142), (27, 29, 111, 110), (9, 11, 102, 101), (79, 78, 142, 143), (61, 63, 128, 127), (80, 79, 143, 144), (43, 45, 119, 118), (0, 160, 60, 62), (62, 95, 64, 0), (60, 94, 95, 62), (58, 93, 94, 60), (56, 92, 93, 58), (54, 91, 92, 56), (52, 90, 91, 54), (50, 89, 90, 52), (48, 88, 89, 50), (46, 87, 88, 48), (44, 86, 87, 46), (42, 85, 86, 44), (40, 84, 85, 42), (38, 83, 84, 40), (36, 82, 83, 38), (34, 81, 82, 36), (32, 80, 81, 34), (30, 79, 80, 32), (28, 78, 79, 30), (26, 77, 78, 28), (24, 76, 77, 26), (22, 75, 76, 24), (20, 74, 75, 22), (18, 73, 74, 20), (16, 72, 73, 18), (14, 71, 72, 16), (12, 70, 71, 14), (10, 69, 70, 12), (8, 68, 69, 10), (6, 67, 68, 8), (4, 66, 67, 6), (2, 65, 66, 4), (0, 64, 65, 2), (98, 97, 96, 129), (129, 96, 99, 130), (130, 99, 100, 131), (131, 100, 101, 132), (132, 101, 102, 133), (133, 102, 103, 134), (134, 103, 104, 135), (135, 104, 105, 136), (136, 105, 106, 137), (137, 106, 107, 138), (138, 107, 108, 139), (139, 108, 109, 140), (140, 109, 110, 141), (141, 110, 111, 142), (142, 111, 112, 143), (143, 112, 113, 144), (144, 113, 114, 145), (145, 114, 115, 146), (146, 115, 116, 147), (147, 116, 117, 148), (148, 117, 118, 149), (149, 118, 119, 150), (150, 119, 120, 151), (151, 120, 121, 152), (152, 121, 122, 153), (153, 122, 123, 154), (154, 123, 124, 155), (155, 124, 125, 156), (156, 125, 126, 157), (157, 126, 127, 158), (158, 127, 128, 159), (159, 128, 97, 98), (17, 19, 106, 105), (93, 92, 156, 157), (35, 37, 115, 114), (66, 65, 129, 130), (92, 91, 155, 156), (1, 3, 96, 97), (53, 55, 124, 123), (65, 64, 98, 129), (91, 90, 154, 155), (19, 21, 107, 106), (90, 89, 153, 154), (37, 39, 116, 115), (89, 88, 152, 153), (55, 57, 125, 124), (3, 5, 99, 96), (88, 87, 151, 152), (21, 23, 108, 107), (87, 86, 150, 151), (39, 41, 117, 116), (86, 85, 149, 150), (57, 59, 126, 125), (5, 7, 100, 99), (85, 84, 148, 149), (23, 25, 109, 108), (84, 83, 147, 148), (41, 43, 118, 117), (83, 82, 146, 147), (59, 61, 127, 126), (7, 9, 101, 100), (82, 81, 145, 146), (25, 27, 110, 109), (81, 80, 144, 145), (3, 65, 66, 5), (5, 66, 67, 7), (7, 67, 68, 9), (9, 68, 69, 11), (11, 69, 70, 13), (13, 70, 71, 15), (15, 71, 72, 17), (17, 72, 73, 19), (19, 73, 74, 21), (21, 74, 75, 23), (23, 75, 76, 25), (25, 76, 77, 27), (27, 77, 78, 29), (29, 78, 79, 31), (31, 79, 80, 33), (33, 80, 81, 35), (35, 81, 82, 37), (37, 82, 83, 39), (39, 83, 84, 41), (41, 84, 85, 43), (43, 85, 86, 45), (45, 86, 87, 47), (47, 87, 88, 49), (49, 88, 89, 51), (51, 89, 90, 53), (53, 90, 91, 55), (55, 91, 92, 57), (57, 92, 93, 59), (59, 93, 94, 61), (61, 94, 95, 63), (63, 95, 64, 1), (1, 64, 65, 3), (48, 160, 44, 46), (32, 160, 28, 30), (16, 160, 12, 14), (28, 160, 24, 26), (4, 160, 0, 2), (60, 160, 56, 58), (36, 160, 32, 34), (8, 160, 4, 6), (40, 160, 36, 38), (12, 160, 8, 10), (44, 160, 40, 42), (56, 160, 52, 54), (24, 160, 20, 22), (52, 160, 48, 50), (20, 160, 16, 18)])
_uv = me_cylinder.uv_layers.new(name='UVMap')
_uv.uv.foreach_set('vector', [0.9062, 0.9811, 0.9375, 0.9811, 0.9375, 0.9811, 0.9062, 0.9811, 0.0625, 0.9811, 0.09375, 0.9811, 0.09375, 0.9811, 0.0625, 0.9811, 0.875, 0.9811, 0.9062, 0.9811, 0.9062, 0.9811, 0.875, 0.9811, 0.01461, 0.2968, 0.02827, 0.3418, 0.02827, 0.3418, 0.01461, 0.2968, 0.03125, 0.9811, 0.0625, 0.9811, 0.0625, 0.9811, 0.03125, 0.9811, 0.8438, 0.9811, 0.875, 0.9811, 0.875, 0.9811, 0.8438, 0.9811, 0.25, 0.01, 0.2032, 0.01461, 0.2032, 0.01461, 0.25, 0.01, 0.0, 0.9811, 0.03125, 0.9811, 0.03125, 0.9811, 0.0, 0.9811, 0.4854, 0.2968, 0.49, 0.25, 0.49, 0.25, 0.4854, 0.2968, 0.8125, 0.9811, 0.8438, 0.9811, 0.8438, 0.9811, 0.8125, 0.9811, 0.7812, 0.9811, 0.8125, 0.9811, 0.8125, 0.9811, 0.7812, 0.9811, 0.01, 0.25, 0.01461, 0.2968, 0.01461, 0.2968, 0.01, 0.25, 0.75, 0.9811, 0.7812, 0.9811, 0.7812, 0.9811, 0.75, 0.9811, 0.2968, 0.01461, 0.25, 0.01, 0.25, 0.01, 0.2968, 0.01461, 0.4717, 0.3418, 0.4854, 0.2968, 0.4854, 0.2968, 0.4717, 0.3418, 0.7188, 0.9811, 0.75, 0.9811, 0.75, 0.9811, 0.7188, 0.9811, 0.6875, 0.9811, 0.7188, 0.9811, 0.7188, 0.9811, 0.6875, 0.9811, 0.01461, 0.2032, 0.01, 0.25, 0.01, 0.25, 0.01461, 0.2032, 0.6562, 0.9811, 0.6875, 0.9811, 0.6875, 0.9811, 0.6562, 0.9811, 0.3418, 0.02827, 0.2968, 0.01461, 0.2968, 0.01461, 0.3418, 0.02827, 0.4496, 0.3833, 0.4717, 0.3418, 0.4717, 0.3418, 0.4496, 0.3833, 0.625, 0.9811, 0.6562, 0.9811, 0.6562, 0.9811, 0.625, 0.9811, 0.2032, 0.4854, 0.25, 0.49, 0.25, 0.49, 0.2032, 0.4854, 0.5938, 0.9811, 0.625, 0.9811, 0.625, 0.9811, 0.5938, 0.9811, 0.02827, 0.1582, 0.01461, 0.2032, 0.01461, 0.2032, 0.02827, 0.1582, 0.5625, 0.9811, 0.5938, 0.9811, 0.5938, 0.9811, 0.5625, 0.9811, 0.3833, 0.05045, 0.3418, 0.02827, 0.3418, 0.02827, 0.3833, 0.05045, 0.4197, 0.4197, 0.4496, 0.3833, 0.4496, 0.3833, 0.4197, 0.4197, 0.5312, 0.9811, 0.5625, 0.9811, 0.5625, 0.9811, 0.5312, 0.9811, 0.1582, 0.4717, 0.2032, 0.4854, 0.2032, 0.4854, 0.1582, 0.4717, 0.5, 0.9811, 0.5312, 0.9811, 0.5312, 0.9811, 0.5, 0.9811, 0.05045, 0.1167, 0.02827, 0.1582, 0.02827, 0.1582, 0.05045, 0.1167, 0.75, 0.49, 0.75, 0.25, 0.6582, 0.4717, 0.7032, 0.4854, 0.03125, 0.5, 0.03125, 0.9811, 0.0, 0.9811, 0.0, 0.5, 0.0625, 0.5, 0.0625, 0.9811, 0.03125, 0.9811, 0.03125, 0.5, 0.09375, 0.5, 0.09375, 0.9811, 0.0625, 0.9811, 0.0625, 0.5, 0.125, 0.5, 0.125, 0.9811, 0.09375, 0.9811, 0.09375, 0.5, 0.1562, 0.5, 0.1562, 0.9811, 0.125, 0.9811, 0.125, 0.5, 0.1875, 0.5, 0.1875, 0.9811, 0.1562, 0.9811, 0.1562, 0.5, 0.2188, 0.5, 0.2188, 0.9811, 0.1875, 0.9811, 0.1875, 0.5, 0.25, 0.5, 0.25, 0.9811, 0.2188, 0.9811, 0.2188, 0.5, 0.2812, 0.5, 0.2812, 0.9811, 0.25, 0.9811, 0.25, 0.5, 0.3125, 0.5, 0.3125, 0.9811, 0.2812, 0.9811, 0.2812, 0.5, 0.3438, 0.5, 0.3438, 0.9811, 0.3125, 0.9811, 0.3125, 0.5, 0.375, 0.5, 0.375, 0.9811, 0.3438, 0.9811, 0.3438, 0.5, 0.4062, 0.5, 0.4062, 0.9811, 0.375, 0.9811, 0.375, 0.5, 0.4375, 0.5, 0.4375, 0.9811, 0.4062, 0.9811, 0.4062, 0.5, 0.4688, 0.5, 0.4688, 0.9811, 0.4375, 0.9811, 0.4375, 0.5, 0.5, 0.5, 0.5, 0.9811, 0.4688, 0.9811, 0.4688, 0.5, 0.5312, 0.5, 0.5312, 0.9811, 0.5, 0.9811, 0.5, 0.5, 0.5625, 0.5, 0.5625, 0.9811, 0.5312, 0.9811, 0.5312, 0.5, 0.5938, 0.5, 0.5938, 0.9811, 0.5625, 0.9811, 0.5625, 0.5, 0.625, 0.5, 0.625, 0.9811, 0.5938, 0.9811, 0.5938, 0.5, 0.6562, 0.5, 0.6562, 0.9811, 0.625, 0.9811, 0.625, 0.5, 0.6875, 0.5, 0.6875, 0.9811, 0.6562, 0.9811, 0.6562, 0.5, 0.7188, 0.5, 0.7188, 0.9811, 0.6875, 0.9811, 0.6875, 0.5, 0.75, 0.5, 0.75, 0.9811, 0.7188, 0.9811, 0.7188, 0.5, 0.7812, 0.5, 0.7812, 0.9811, 0.75, 0.9811, 0.75, 0.5, 0.8125, 0.5, 0.8125, 0.9811, 0.7812, 0.9811, 0.7812, 0.5, 0.8438, 0.5, 0.8438, 0.9811, 0.8125, 0.9811, 0.8125, 0.5, 0.875, 0.5, 0.875, 0.9811, 0.8438, 0.9811, 0.8438, 0.5, 0.9062, 0.5, 0.9062, 0.9811, 0.875, 0.9811, 0.875, 0.5, 0.9375, 0.5, 0.9375, 0.9811, 0.9062, 0.9811, 0.9062, 0.5, 0.9688, 0.5, 0.9688, 0.9811, 0.9375, 0.9811, 0.9375, 0.5, 1.0, 0.5, 1.0, 0.9811, 0.9688, 0.9811, 0.9688, 0.5, 1.0, 0.9811, 1.0, 1.0, 0.9688, 1.0, 0.9688, 0.9811, 0.9688, 0.9811, 0.9688, 1.0, 0.9375, 1.0, 0.9375, 0.9811, 0.9375, 0.9811, 0.9375, 1.0, 0.9062, 1.0, 0.9062, 0.9811, 0.9062, 0.9811, 0.9062, 1.0, 0.875, 1.0, 0.875, 0.9811, 0.875, 0.9811, 0.875, 1.0, 0.8438, 1.0, 0.8438, 0.9811, 0.8438, 0.9811, 0.8438, 1.0, 0.8125, 1.0, 0.8125, 0.9811, 0.8125, 0.9811, 0.8125, 1.0, 0.7812, 1.0, 0.7812, 0.9811, 0.7812, 0.9811, 0.7812, 1.0, 0.75, 1.0, 0.75, 0.9811, 0.75, 0.9811, 0.75, 1.0, 0.7188, 1.0, 0.7188, 0.9811, 0.7188, 0.9811, 0.7188, 1.0, 0.6875, 1.0, 0.6875, 0.9811, 0.6875, 0.9811, 0.6875, 1.0, 0.6562, 1.0, 0.6562, 0.9811, 0.6562, 0.9811, 0.6562, 1.0, 0.625, 1.0, 0.625, 0.9811, 0.625, 0.9811, 0.625, 1.0, 0.5938, 1.0, 0.5938, 0.9811, 0.5938, 0.9811, 0.5938, 1.0, 0.5625, 1.0, 0.5625, 0.9811, 0.5625, 0.9811, 0.5625, 1.0, 0.5312, 1.0, 0.5312, 0.9811, 0.5312, 0.9811, 0.5312, 1.0, 0.5, 1.0, 0.5, 0.9811, 0.5, 0.9811, 0.5, 1.0, 0.4688, 1.0, 0.4688, 0.9811, 0.4688, 0.9811, 0.4688, 1.0, 0.4375, 1.0, 0.4375, 0.9811, 0.4375, 0.9811, 0.4375, 1.0, 0.4062, 1.0, 0.4062, 0.9811, 0.4062, 0.9811, 0.4062, 1.0, 0.375, 1.0, 0.375, 0.9811, 0.375, 0.9811, 0.375, 1.0, 0.3438, 1.0, 0.3438, 0.9811, 0.3438, 0.9811, 0.3438, 1.0, 0.3125, 1.0, 0.3125, 0.9811, 0.3125, 0.9811, 0.3125, 1.0, 0.2812, 1.0, 0.2812, 0.9811, 0.2812, 0.9811, 0.2812, 1.0, 0.25, 1.0, 0.25, 0.9811, 0.25, 0.9811, 0.25, 1.0, 0.2188, 1.0, 0.2188, 0.9811, 0.2188, 0.9811, 0.2188, 1.0, 0.1875, 1.0, 0.1875, 0.9811, 0.1875, 0.9811, 0.1875, 1.0, 0.1562, 1.0, 0.1562, 0.9811, 0.1562, 0.9811, 0.1562, 1.0, 0.125, 1.0, 0.125, 0.9811, 0.125, 0.9811, 0.125, 1.0, 0.09375, 1.0, 0.09375, 0.9811, 0.09375, 0.9811, 0.09375, 1.0, 0.0625, 1.0, 0.0625, 0.9811, 0.0625, 0.9811, 0.0625, 1.0, 0.03125, 1.0, 0.03125, 0.9811, 0.03125, 0.9811, 0.03125, 1.0, 0.0, 1.0, 0.0, 0.9811, 0.49, 0.25, 0.4854, 0.2032, 0.4854, 0.2032, 0.49, 0.25, 0.09375, 0.9811, 0.125, 0.9811, 0.125, 0.9811, 0.09375, 0.9811, 0.2032, 0.01461, 0.1582, 0.02827, 0.1582, 0.02827, 0.2032, 0.01461, 0.9375, 0.9811, 0.9688, 0.9811, 0.9688, 0.9811, 0.9375, 0.9811, 0.125, 0.9811, 0.1562, 0.9811, 0.1562, 0.9811, 0.125, 0.9811, 0.25, 0.49, 0.2968, 0.4854, 0.2968, 0.4854, 0.25, 0.49, 0.02827, 0.3418, 0.05045, 0.3833, 0.05045, 0.3833, 0.02827, 0.3418, 0.9688, 0.9811, 1.0, 0.9811, 1.0, 0.9811, 0.9688, 0.9811, 0.1562, 0.9811, 0.1875, 0.9811, 0.1875, 0.9811, 0.1562, 0.9811, 0.4854, 0.2032, 0.4717, 0.1582, 0.4717, 0.1582, 0.4854, 0.2032, 0.1875, 0.9811, 0.2188, 0.9811, 0.2188, 0.9811, 0.1875, 0.9811, 0.1582, 0.02827, 0.1167, 0.05045, 0.1167, 0.05045, 0.1582, 0.02827, 0.2188, 0.9811, 0.25, 0.9811, 0.25, 0.9811, 0.2188, 0.9811, 0.05045, 0.3833, 0.08029, 0.4197, 0.08029, 0.4197, 0.05045, 0.3833, 0.2968, 0.4854, 0.3418, 0.4717, 0.3418, 0.4717, 0.2968, 0.4854, 0.25, 0.9811, 0.2812, 0.9811, 0.2812, 0.9811, 0.25, 0.9811, 0.4717, 0.1582, 0.4496, 0.1167, 0.4496, 0.1167, 0.4717, 0.1582, 0.2812, 0.9811, 0.3125, 0.9811, 0.3125, 0.9811, 0.2812, 0.9811, 0.1167, 0.05045, 0.08029, 0.08029, 0.08029, 0.08029, 0.1167, 0.05045, 0.3125, 0.9811, 0.3438, 0.9811, 0.3438, 0.9811, 0.3125, 0.9811, 0.08029, 0.4197, 0.1167, 0.4496, 0.1167, 0.4496, 0.08029, 0.4197, 0.3418, 0.4717, 0.3833, 0.4496, 0.3833, 0.4496, 0.3418, 0.4717, 0.3438, 0.9811, 0.375, 0.9811, 0.375, 0.9811, 0.3438, 0.9811, 0.4496, 0.1167, 0.4197, 0.08029, 0.4197, 0.08029, 0.4496, 0.1167, 0.375, 0.9811, 0.4062, 0.9811, 0.4062, 0.9811, 0.375, 0.9811, 0.08029, 0.08029, 0.05045, 0.1167, 0.05045, 0.1167, 0.08029, 0.08029, 0.4062, 0.9811, 0.4375, 0.9811, 0.4375, 0.9811, 0.4062, 0.9811, 0.1167, 0.4496, 0.1582, 0.4717, 0.1582, 0.4717, 0.1167, 0.4496, 0.3833, 0.4496, 0.4197, 0.4197, 0.4197, 0.4197, 0.3833, 0.4496, 0.4375, 0.9811, 0.4688, 0.9811, 0.4688, 0.9811, 0.4375, 0.9811, 0.4197, 0.08029, 0.3833, 0.05045, 0.3833, 0.05045, 0.4197, 0.08029, 0.4688, 0.9811, 0.5, 0.9811, 0.5, 0.9811, 0.4688, 0.9811, 0.0, 0.0, 0.0, 0.0, 0.0, 0.0, 0.0, 0.0, 0.0, 0.0, 0.0, 0.0, 0.0, 0.0, 0.0, 0.0, 0.0, 0.0, 0.0, 0.0, 0.0, 0.0, 0.0, 0.0, 0.0, 0.0, 0.0, 0.0, 0.0, 0.0, 0.0, 0.0, 0.0, 0.0, 0.0, 0.0, 0.0, 0.0, 0.0, 0.0, 0.0, 0.0, 0.0, 0.0, 0.0, 0.0, 0.0, 0.0, 0.0, 0.0, 0.0, 0.0, 0.0, 0.0, 0.0, 0.0, 0.0, 0.0, 0.0, 0.0, 0.0, 0.0, 0.0, 0.0, 0.0, 0.0, 0.0, 0.0, 0.0, 0.0, 0.0, 0.0, 0.0, 0.0, 0.0, 0.0, 0.0, 0.0, 0.0, 0.0, 0.0, 0.0, 0.0, 0.0, 0.0, 0.0, 0.0, 0.0, 0.0, 0.0, 0.0, 0.0, 0.0, 0.0, 0.0, 0.0, 0.0, 0.0, 0.0, 0.0, 0.0, 0.0, 0.0, 0.0, 0.0, 0.0, 0.0, 0.0, 0.0, 0.0, 0.0, 0.0, 0.0, 0.0, 0.0, 0.0, 0.0, 0.0, 0.0, 0.0, 0.0, 0.0, 0.0, 0.0, 0.0, 0.0, 0.0, 0.0, 0.0, 0.0, 0.0, 0.0, 0.0, 0.0, 0.0, 0.0, 0.0, 0.0, 0.0, 0.0, 0.0, 0.0, 0.0, 0.0, 0.0, 0.0, 0.0, 0.0, 0.0, 0.0, 0.0, 0.0, 0.0, 0.0, 0.0, 0.0, 0.0, 0.0, 0.0, 0.0, 0.0, 0.0, 0.0, 0.0, 0.0, 0.0, 0.0, 0.0, 0.0, 0.0, 0.0, 0.0, 0.0, 0.0, 0.0, 0.0, 0.0, 0.0, 0.0, 0.0, 0.0, 0.0, 0.0, 0.0, 0.0, 0.0, 0.0, 0.0, 0.0, 0.0, 0.0, 0.0, 0.0, 0.0, 0.0, 0.0, 0.0, 0.0, 0.0, 0.0, 0.0, 0.0, 0.0, 0.0, 0.0, 0.0, 0.0, 0.0, 0.0, 0.0, 0.0, 0.0, 0.0, 0.0, 0.0, 0.0, 0.0, 0.0, 0.0, 0.0, 0.0, 0.0, 0.0, 0.0, 0.0, 0.0, 0.0, 0.0, 0.0, 0.0, 0.0, 0.0, 0.0, 0.0, 0.0, 0.0, 0.0, 0.0, 0.0, 0.0, 0.0, 0.0, 0.0, 0.0, 0.0, 0.0, 0.0, 0.0, 0.0, 0.0, 0.0, 0.0, 0.0, 0.0, 0.0, 0.0, 0.51, 0.25, 0.75, 0.25, 0.5283, 0.1582, 0.5146, 0.2032, 0.75, 0.01, 0.75, 0.25, 0.8418, 0.02827, 0.7968, 0.01461, 0.99, 0.25, 0.75, 0.25, 0.9717, 0.3418, 0.9854, 0.2968, 0.8418, 0.02827, 0.75, 0.25, 0.9197, 0.08029, 0.8833, 0.05045, 0.8418, 0.4717, 0.75, 0.25, 0.75, 0.49, 0.7968, 0.4854, 0.6582, 0.4717, 0.75, 0.25, 0.5803, 0.4197, 0.6167, 0.4496, 0.6582, 0.02827, 0.75, 0.25, 0.75, 0.01, 0.7032, 0.01461, 0.9197, 0.4197, 0.75, 0.25, 0.8418, 0.4717, 0.8833, 0.4496, 0.5803, 0.08029, 0.75, 0.25, 0.6582, 0.02827, 0.6167, 0.05045, 0.9717, 0.3418, 0.75, 0.25, 0.9197, 0.4197, 0.9496, 0.3833, 0.5283, 0.1582, 0.75, 0.25, 0.5803, 0.08029, 0.5504, 0.1167, 0.5803, 0.4197, 0.75, 0.25, 0.5283, 0.3418, 0.5504, 0.3833, 0.9197, 0.08029, 0.75, 0.25, 0.9717, 0.1582, 0.9496, 0.1167, 0.5283, 0.3418, 0.75, 0.25, 0.51, 0.25, 0.5146, 0.2968, 0.9717, 0.1582, 0.75, 0.25, 0.99, 0.25, 0.9854, 0.2032])
me_cylinder.update()
me_cube_001 = bpy.data.meshes.new('Cube.001')
me_cube_001.from_pydata([(-0.1372, -0.0274, -0.3929), (-0.1372, -0.03662, 0.1372), (-0.1372, -0.01785, -0.4096), (-0.1372, -0.01765, 0.1372), (0.1372, -0.0274, -0.3929), (0.1372, -0.03662, 0.1372), (0.1372, -0.01785, -0.4096), (0.1372, -0.01709, 0.1372), (-0.1372, -0.03662, -0.3762), (-0.1372, -0.01765, -0.38), (0.1372, -0.01709, -0.38), (0.1372, -0.03662, -0.3762), (-0.1372, 0.6424, -0.4643), (-0.1372, 0.6424, -0.4939), (0.1372, 0.6424, -0.4939), (0.1372, 0.6424, -0.4643)], [], [(8, 1, 3, 9), (9, 3, 7, 10), (10, 7, 5, 11), (11, 5, 1, 8), (2, 6, 4, 0), (7, 3, 1, 5), (4, 11, 8, 0), (6, 10, 11, 4), (10, 6, 14, 15), (0, 8, 9, 2), (13, 12, 15, 14), (6, 2, 13, 14), (9, 10, 15, 12), (2, 9, 12, 13)])
_uv = me_cube_001.uv_layers.new(name='UVMap')
_uv.uv.foreach_set('vector', [0.4078, 0.0, 0.625, 0.0, 0.625, 0.25, 0.4078, 0.25, 0.4078, 0.25, 0.625, 0.25, 0.625, 0.5, 0.4078, 0.5, 0.4078, 0.5, 0.625, 0.5, 0.625, 0.75, 0.4078, 0.75, 0.4078, 0.75, 0.625, 0.75, 0.625, 1.0, 0.4078, 1.0, 0.125, 0.5, 0.375, 0.5, 0.375, 0.75, 0.125, 0.75, 0.625, 0.5, 0.875, 0.5, 0.875, 0.75, 0.625, 0.75, 0.375, 0.75, 0.4078, 0.75, 0.4078, 1.0, 0.375, 1.0, 0.375, 0.5, 0.4078, 0.5, 0.4078, 0.75, 0.375, 0.75, 0.4078, 0.5, 0.375, 0.5, 0.375, 0.5, 0.4078, 0.5, 0.375, 0.0, 0.4078, 0.0, 0.4078, 0.25, 0.375, 0.25, 0.375, 0.25, 0.4078, 0.25, 0.4078, 0.5, 0.375, 0.5, 0.375, 0.5, 0.125, 0.5, 0.125, 0.5, 0.375, 0.5, 0.4078, 0.25, 0.4078, 0.5, 0.4078, 0.5, 0.4078, 0.25, 0.375, 0.25, 0.4078, 0.25, 0.4078, 0.25, 0.375, 0.25])
me_cube_001.use_mirror_z = True
me_cube_001.update()
me_cube = bpy.data.meshes.new('Cube')
me_cube.from_pydata([(-0.1372, -0.138, 0.0169), (-0.1372, -0.133, 0.0403), (-0.1372, 0.133, -0.0403), (-0.1372, 0.138, -0.0169), (0.1372, -0.138, 0.0169), (0.1372, -0.133, 0.0403), (0.1372, 0.133, -0.0403), (0.1372, 0.138, -0.0169)], [], [(0, 1, 3, 2), (2, 3, 7, 6), (6, 7, 5, 4), (4, 5, 1, 0), (2, 6, 4, 0), (7, 3, 1, 5)])
_uv = me_cube.uv_layers.new(name='UVMap')
_uv.uv.foreach_set('vector', [0.375, 0.0, 0.625, 0.0, 0.625, 0.25, 0.375, 0.25, 0.375, 0.25, 0.625, 0.25, 0.625, 0.5, 0.375, 0.5, 0.375, 0.5, 0.625, 0.5, 0.625, 0.75, 0.375, 0.75, 0.375, 0.75, 0.625, 0.75, 0.625, 1.0, 0.375, 1.0, 0.125, 0.5, 0.375, 0.5, 0.375, 0.75, 0.125, 0.75, 0.625, 0.5, 0.875, 0.5, 0.875, 0.75, 0.625, 0.75])
me_cube.update()
me_cube_002 = bpy.data.meshes.new('Cube.002')
me_cube_002.from_pydata([(-0.1372, -0.138, 0.0169), (-0.1372, -0.133, 0.0403), (-0.1372, 0.133, -0.0403), (-0.1372, 0.138, -0.0169), (0.1372, -0.138, 0.0169), (0.1372, -0.133, 0.0403), (0.1372, 0.133, -0.0403), (0.1372, 0.138, -0.0169)], [], [(0, 1, 3, 2), (2, 3, 7, 6), (6, 7, 5, 4), (4, 5, 1, 0), (2, 6, 4, 0), (7, 3, 1, 5)])
_uv = me_cube_002.uv_layers.new(name='UVMap')
_uv.uv.foreach_set('vector', [0.375, 0.0, 0.625, 0.0, 0.625, 0.25, 0.375, 0.25, 0.375, 0.25, 0.625, 0.25, 0.625, 0.5, 0.375, 0.5, 0.375, 0.5, 0.625, 0.5, 0.625, 0.75, 0.375, 0.75, 0.375, 0.75, 0.625, 0.75, 0.625, 1.0, 0.375, 1.0, 0.125, 0.5, 0.375, 0.5, 0.375, 0.75, 0.125, 0.75, 0.625, 0.5, 0.875, 0.5, 0.875, 0.75, 0.625, 0.75])
me_cube_002.update()

# ---- objects
ob_camera = bpy.data.objects.new('Camera', cam_camera)
ob_empty = bpy.data.objects.new('Empty', None)
ob_sniper = bpy.data.objects.new('Sniper', None)
ob_power = bpy.data.objects.new('Power', me_plane_001)
ob_magazine = bpy.data.objects.new('Magazine', me_plane_002)
ob_trigger = bpy.data.objects.new('Trigger', me_plane_003)
ob_body = bpy.data.objects.new('Body', me_plane)
ob_barrel = bpy.data.objects.new('Barrel', me_cylinder)
ob_powermagazine = bpy.data.objects.new('PowerMagazine', me_cube_001)
ob_powermagazine2 = bpy.data.objects.new('PowerMagazine2', me_cube)
ob_powermagazine2_1 = bpy.data.objects.new('PowerMagazine2.1', me_cube_002)

# ---- transforms, parenting, visibility, modifiers, constraints
ob_camera.location = (7.359, -6.926, 4.958)
ob_camera.rotation_euler = (1.109, 0.0, 0.8149)
ob_camera.lock_rotations_4d = False
ob_camera.empty_display_type = 'ARROWS'
ob_camera.color = (0.0, 0.0, 0.0, 0.0)
ob_camera.display_type = 'WIRE'
ob_camera.lineart.crease_threshold = 0.0
ob_empty.location = (-2.466e-16, -3.707, -1.266)
ob_empty.rotation_euler = (1.571, -0.0, 1.571)
ob_empty.empty_display_type = 'IMAGE'
ob_empty.empty_display_size = 9.649
ob_empty.empty_image_offset = (-0.2591, -0.2591)
ob_sniper.location = (0.0, 0.2187, 0.1586)
ob_power.parent = ob_body
ob_power.matrix_parent_inverse = Matrix(((1.0, -0.0, 0.0, -5.96e-05), (-0.0, 1.0, -0.0, -0.003376), (0.0, -0.0, 1.0, -0.005541), (-0.0, 0.0, -0.0, 1.0)))
ob_power.location = (-5.96e-05, -1.213, 0.4558)
ob_magazine.parent = ob_body
ob_magazine.matrix_parent_inverse = Matrix(((1.0, -0.0, 0.0, -5.96e-05), (-0.0, 1.0, -0.0, -0.003376), (0.0, -0.0, 1.0, -0.005541), (-0.0, 0.0, -0.0, 1.0)))
ob_magazine.location = (-5.96e-05, -0.688, -0.2514)
ob_magazine.use_mesh_mirror_z = True
ob_trigger.parent = ob_body
ob_trigger.matrix_parent_inverse = Matrix(((1.0, -0.0, 0.0, -5.96e-05), (-0.0, 1.0, -0.0, -0.003376), (0.0, -0.0, 1.0, -0.005541), (-0.0, 0.0, -0.0, 1.0)))
ob_trigger.location = (-5.96e-05, 0.06439, 0.03043)
ob_trigger.rotation_euler = (-0.0, 1.571, 0.0)
ob_body.parent = ob_sniper
ob_body.matrix_parent_inverse = Matrix(((1.0, -0.0, 0.0, 5.96e-05), (-0.0, 1.0, -0.0, -0.2153), (0.0, 0.0, 1.0, -0.1531), (-0.0, 0.0, -0.0, 1.0)))
ob_body.location = (0.0, 0.0, 0.0)
ob_body.use_mesh_mirror_z = True
ob_barrel.parent = ob_body
ob_barrel.matrix_parent_inverse = Matrix(((1.0, -0.0, 0.0, -5.96e-05), (-0.0, 1.0, -0.0, -0.003376), (0.0, -0.0, 1.0, -0.005541), (-0.0, 0.0, -0.0, 1.0)))
ob_barrel.location = (-5.96e-05, -3.874, 0.4388)
ob_powermagazine.parent = ob_magazine
ob_powermagazine.matrix_parent_inverse = Matrix(((1.0, -0.0, 0.0, 5.96e-05), (-0.0, 1.0, -0.0, 0.688), (-0.0, -0.0, 1.0, 0.2514), (-0.0, 0.0, -0.0, 1.0)))
ob_powermagazine.location = (-0.0001192, -0.9643, -0.0207)
ob_powermagazine.use_mesh_mirror_z = True
ob_powermagazine2.parent = ob_magazine
ob_powermagazine2.matrix_parent_inverse = Matrix(((1.0, -0.0, 0.0, 5.96e-05), (-0.0, 1.0, -0.0, 0.688), (-0.0, -0.0, 1.0, 0.2514), (-0.0, 0.0, -0.0, 1.0)))
ob_powermagazine2.location = (-0.0001192, -0.6017, -0.0901)
ob_powermagazine2_1.parent = ob_magazine
ob_powermagazine2_1.matrix_parent_inverse = Matrix(((1.0, -0.0, 0.0, 5.96e-05), (-0.0, 1.0, -0.0, 0.688), (-0.0, -0.0, 1.0, 0.2514), (-0.0, 0.0, -0.0, 1.0)))
ob_powermagazine2_1.location = (-0.0001192, -0.6099, -0.129)

# ---- collection membership
col_collection.objects.link(ob_camera)
col_collection.objects.link(ob_empty)
col_collection.objects.link(ob_sniper)
col_collection.objects.link(ob_power)
col_collection.objects.link(ob_magazine)
col_collection.objects.link(ob_trigger)
col_collection.objects.link(ob_body)
col_collection.objects.link(ob_barrel)
col_collection.objects.link(ob_powermagazine)
col_collection.objects.link(ob_powermagazine2)
col_collection.objects.link(ob_powermagazine2_1)

# ---- scene / render settings (as saved in the file)
scene.camera = ob_camera
scene.frame_start = 1; scene.frame_end = 250; scene.frame_set(1)
scene.render.engine = 'BLENDER_EEVEE_NEXT'
scene.cycles.sampling_pattern = 'TABULATED_SOBOL'
scene.cycles.use_light_tree = False
scene.view_settings.view_transform = 'Filmic'
bpy.context.view_layer.update()

# ---- added for rendering (the .blend has no usable light): sun
light_auto_sun = bpy.data.lights.new('AutoSun', 'SUN')
light_auto_sun.energy = 3.0
light_auto_sun.angle = 0.0523599
ob_auto_sun = bpy.data.objects.new('AutoSun', light_auto_sun)
scene.collection.objects.link(ob_auto_sun)
ob_auto_sun.rotation_euler = (0.872665, 0.174533, 0.523599)
bpy.context.view_layer.update()
